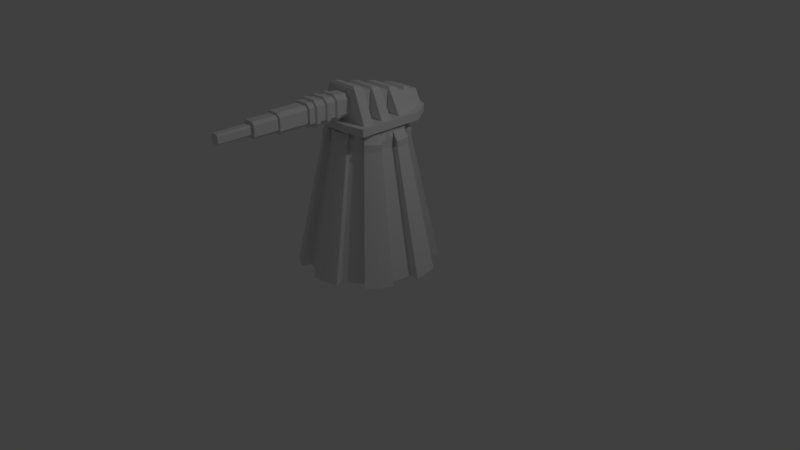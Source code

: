 # Source: turret.blend  (saved by Blender 2.79.0; exported with 4.5.12 LTS)
import bpy
from mathutils import Matrix  # noqa: F401  (used for matrix-valued properties, if any)

bpy.ops.wm.read_factory_settings(use_empty=True)
scene = bpy.context.scene
scene.name = 'Scene'

# ---- collections
col_collection_1 = bpy.data.collections.new('Collection 1'); scene.collection.children.link(col_collection_1)

# ---- node groups
ng_auto_smooth = bpy.data.node_groups.new('Auto Smooth', 'GeometryNodeTree')
_s = ng_auto_smooth.interface.new_socket(name='Geometry', in_out='OUTPUT', socket_type='NodeSocketGeometry')
_s = ng_auto_smooth.interface.new_socket(name='Geometry', in_out='INPUT', socket_type='NodeSocketGeometry')
_s = ng_auto_smooth.interface.new_socket(name='Angle', in_out='INPUT', socket_type='NodeSocketFloat')
_s.subtype = 'ANGLE'
_s.min_value = 0.0
_s.max_value = 3.142
ng_auto_smooth.is_modifier = True
_N = ng_auto_smooth.nodes; _L = ng_auto_smooth.links
n0 = _N.new('NodeGroupOutput'); n0.name = 'Group Output'; n0.location = (480, -100)
n1 = _N.new('NodeGroupInput'); n1.name = 'Group Input'; n1.location = (-420, -300)
n2 = _N.new('NodeGroupInput'); n2.name = 'Group Input.001'; n2.location = (-60, -100)
n3 = _N.new('GeometryNodeSetShadeSmooth'); n3.name = 'Set Shade Smooth'; n3.location = (120, -100)
n3.domain = 'EDGE'
n4 = _N.new('GeometryNodeSetShadeSmooth'); n4.name = 'Set Shade Smooth.001'; n4.location = (300, -100)
n5 = _N.new('GeometryNodeInputMeshEdgeAngle'); n5.name = 'Edge Angle'; n5.location = (-420, -220)
n6 = _N.new('GeometryNodeInputEdgeSmooth'); n6.name = 'Is Edge Smooth'; n6.location = (-60, -160)
n7 = _N.new('GeometryNodeInputShadeSmooth'); n7.name = 'Is Face Smooth'; n7.location = (-240, -340)
n8 = _N.new('FunctionNodeBooleanMath'); n8.name = 'Boolean Math'; n8.location = (-60, -220)
n9 = _N.new('FunctionNodeCompare'); n9.name = 'Compare'; n9.location = (-240, -180)
n9.operation = 'LESS_EQUAL'
_L.new(n5.outputs[0], n9.inputs[0])
_L.new(n4.outputs[0], n0.inputs[0])
_L.new(n1.outputs[1], n9.inputs[1])
_L.new(n9.outputs[0], n8.inputs[0])
_L.new(n7.outputs[0], n8.inputs[1])
_L.new(n2.outputs[0], n3.inputs[0])
_L.new(n6.outputs[0], n3.inputs[1])
_L.new(n3.outputs[0], n4.inputs[0])
_L.new(n8.outputs[0], n3.inputs[2])
n0.is_active_output = True

# ---- world
world_world = bpy.data.worlds.new('World'); scene.world = world_world
world_world.color = (0.05088, 0.05088, 0.05088)
world_world.use_sun_shadow = False
world_world.sun_shadow_jitter_overblur = 0.0
world_world.cycles.sampling_method = 'MANUAL'

# ---- cameras
cam_camera = bpy.data.cameras.new('Camera')
cam_camera.clip_end = 100.0
cam_camera.lens = 35.0
cam_camera.sensor_width = 32.0
cam_camera.sensor_height = 18.0
cam_camera.ortho_scale = 7.314
cam_camera.dof.focus_distance = 0.0
cam_camera.dof.aperture_fstop = 128.0

# ---- lights
light_lamp = bpy.data.lights.new('Lamp', 'POINT')
light_lamp.transmission_factor = 0.0
light_lamp.cutoff_distance = 30.0
light_lamp.energy = 100.0
light_lamp.shadow_buffer_clip_start = 1.001
light_lamp.shadow_soft_size = 0.1
light_lamp.shadow_maximum_resolution = 0.006
light_lamp.use_absolute_resolution = True

# ---- meshes
me_circle_001 = bpy.data.meshes.new('Circle.001')
me_circle_001.from_pydata([(-0.1853, -0.3672, 1.914), (-0.1853, -0.3672, 2.312), (-0.1853, 0.307, 1.914), (-0.1853, 0.307, 2.165), (0.1853, -0.3672, 1.914), (0.1853, -0.3672, 2.312), (0.1853, 0.307, 1.914), (0.1853, 0.307, 2.165), (-0.1853, 0.1722, 1.914), (-0.1853, 0.03736, 1.914), (-0.1853, -0.09748, 1.914), (-0.1853, -0.2323, 1.914), (-0.1853, -0.2323, 2.282), (-0.1853, -0.09748, 2.253), (-0.1853, 0.03736, 2.224), (-0.1853, 0.1722, 2.195), (0.1853, -0.2323, 1.914), (0.1853, -0.09748, 1.914), (0.1853, 0.03736, 1.914), (0.1853, 0.1722, 1.914), (0.1853, 0.1722, 2.195), (0.1853, 0.03736, 2.224), (0.1853, -0.09748, 2.253), (0.1853, -0.2323, 2.282), (0.2234, 0.307, 2.165), (0.3757, 0.307, 1.914), (0.3757, 0.1722, 1.914), (0.2234, -0.2323, 2.282), (0.2234, -0.3672, 2.312), (0.3757, -0.3672, 1.914), (0.3757, -0.2323, 1.914), (0.3757, -0.09748, 1.914), (0.3757, 0.03736, 1.914), (0.2234, 0.1722, 2.195), (0.2234, 0.03736, 2.224), (0.2234, -0.09748, 2.253), (-0.3757, -0.2323, 1.914), (-0.3757, -0.3672, 1.914), (-0.2234, -0.3672, 2.312), (-0.2234, 0.1722, 2.195), (-0.2234, 0.307, 2.165), (-0.3757, 0.307, 1.914), (-0.3757, 0.1722, 1.914), (-0.3757, 0.03736, 1.914), (-0.3757, -0.09748, 1.914), (-0.2234, -0.2323, 2.282), (-0.2234, -0.09748, 2.253), (-0.2234, 0.03736, 2.224), (-0.1064, 0.6853, 2.092), (-0.1064, 0.6853, 1.914), (0.1064, 0.6853, 1.914), (0.1064, 0.6853, 2.092), (0.1283, 0.6853, 2.092), (0.2158, 0.6853, 1.914), (-0.1283, 0.6853, 2.092), (-0.2158, 0.6853, 1.914), (-0.146, 0.1938, 2.226), (-0.146, 0.3001, 2.203), (0.146, 0.3001, 2.203), (0.146, -0.2393, 2.319), (0.146, -0.3455, 2.342), (-0.146, -0.3455, 2.342), (-0.146, -0.2393, 2.319), (-0.146, -0.07583, 2.284), (-0.146, 0.03041, 2.261), (0.146, 0.1938, 2.226), (0.146, 0.03041, 2.261), (0.146, -0.07583, 2.284), (0.176, -0.2393, 2.319), (0.176, -0.3455, 2.342), (0.176, 0.3001, 2.203), (0.176, 0.1938, 2.226), (0.176, 0.03041, 2.261), (0.176, -0.07583, 2.284), (-0.176, 0.1938, 2.226), (-0.176, 0.3001, 2.203), (-0.176, -0.3455, 2.342), (-0.176, -0.2393, 2.319), (-0.176, -0.07583, 2.284), (-0.176, 0.03041, 2.261), (0.1327, 0.5592, 1.913), (0.159, 0.4331, 1.912), (-0.159, 0.4331, 1.912), (-0.1327, 0.5592, 1.913), (-0.159, 0.4331, 2.141), (-0.1327, 0.5592, 2.116), (-0.16, 0.5592, 2.116), (-0.1917, 0.4331, 2.141), (0.3224, 0.4331, 1.912), (0.2691, 0.5592, 1.913), (0.16, 0.5592, 2.116), (0.1917, 0.4331, 2.141), (0.1327, 0.5592, 2.116), (0.159, 0.4331, 2.141), (-0.2691, 0.5592, 1.913), (-0.3224, 0.4331, 1.912), (-0.1243, 0.452, 2.165), (-0.1037, 0.5506, 2.145), (-0.1251, 0.5506, 2.145), (-0.1498, 0.452, 2.165), (0.1251, 0.5506, 2.145), (0.1498, 0.452, 2.165), (0.1037, 0.5506, 2.145), (0.1243, 0.452, 2.165), (-0.1302, -0.9436, 2.024), (-0.07943, -0.9436, 1.973), (0.07943, -0.9436, 1.973), (0.1302, -0.9436, 2.024), (0.1302, -0.9436, 2.202), (0.07943, -0.9436, 2.253), (-0.07943, -0.9436, 2.253), (-0.1302, -0.9436, 2.202), (-0.07943, -0.3672, 1.973), (-0.1302, -0.3672, 2.024), (-0.1649, -0.3672, 1.936), (-0.1302, -0.3672, 2.202), (-0.07943, -0.3672, 2.253), (-0.1649, -0.3672, 2.29), (0.07943, -0.3672, 2.253), (0.1302, -0.3672, 2.202), (0.1649, -0.3672, 2.29), (0.1302, -0.3672, 2.024), (0.07943, -0.3672, 1.973), (0.1649, -0.3672, 1.936), (-0.1302, -0.509, 2.024), (-0.07943, -0.509, 1.973), (-0.07943, -0.509, 2.253), (-0.1302, -0.509, 2.202), (0.1302, -0.509, 2.202), (0.07943, -0.509, 2.253), (0.07943, -0.509, 1.973), (0.1302, -0.509, 2.024), (0.1068, -0.9436, 2.186), (0.1068, -0.9436, 2.04), (0.06513, -0.9436, 1.998), (-0.06513, -0.9436, 1.998), (-0.1068, -0.9436, 2.04), (-0.1068, -0.9436, 2.186), (-0.06513, -0.9436, 2.227), (0.06513, -0.9436, 2.227), (0.1068, -0.9629, 2.186), (0.1068, -0.9629, 2.04), (0.06513, -0.9629, 1.998), (-0.06513, -0.9629, 1.998), (-0.1068, -0.9629, 2.04), (-0.1068, -0.9629, 2.186), (-0.06513, -0.9629, 2.227), (0.06513, -0.9629, 2.227), (0.1128, -0.9629, 2.19), (0.1128, -0.9629, 2.036), (0.0688, -0.9629, 1.992), (-0.0688, -0.9629, 1.992), (-0.1128, -0.9629, 2.036), (-0.1128, -0.9629, 2.19), (-0.0688, -0.9629, 2.234), (0.0688, -0.9629, 2.234), (0.1128, -1.334, 2.19), (0.1128, -1.334, 2.036), (0.0688, -1.334, 1.992), (-0.0688, -1.334, 1.992), (-0.1128, -1.334, 2.036), (-0.1128, -1.334, 2.19), (-0.0688, -1.334, 2.234), (0.0688, -1.334, 2.234), (0.09256, -1.334, 2.176), (0.09256, -1.334, 2.05), (0.05646, -1.334, 2.014), (-0.05646, -1.334, 2.014), (-0.09256, -1.334, 2.05), (-0.09256, -1.334, 2.176), (-0.05646, -1.334, 2.212), (0.05646, -1.334, 2.212), (0.09256, -1.653, 2.176), (0.09256, -1.653, 2.05), (0.05646, -1.653, 2.014), (-0.05646, -1.653, 2.014), (-0.09256, -1.653, 2.05), (-0.09256, -1.653, 2.176), (-0.05646, -1.653, 2.212), (0.05646, -1.653, 2.212), (0.05777, -1.653, 2.152), (0.05777, -1.653, 2.073), (0.03524, -1.653, 2.051), (-0.03524, -1.653, 2.051), (-0.05777, -1.653, 2.073), (-0.05777, -1.653, 2.152), (-0.03524, -1.653, 2.175), (0.03524, -1.653, 2.175), (0.05777, -2.085, 2.152), (0.05777, -2.085, 2.073), (0.03524, -2.085, 2.051), (-0.03524, -2.085, 2.051), (-0.05777, -2.085, 2.073), (-0.05777, -2.085, 2.152), (-0.03524, -2.085, 2.175), (0.03524, -2.085, 2.175), (0.1302, -0.8711, 2.202), (0.1302, -0.7987, 2.202), (0.1302, -0.7263, 2.202), (0.1302, -0.6539, 2.202), (0.1302, -0.5815, 2.202), (0.07943, -0.5815, 1.973), (0.07943, -0.6539, 1.973), (0.07943, -0.7263, 1.973), (0.07943, -0.7987, 1.973), (0.07943, -0.8711, 1.973), (0.07943, -0.8711, 2.253), (0.07943, -0.7987, 2.253), (0.07943, -0.7263, 2.253), (0.07943, -0.6539, 2.253), (0.07943, -0.5815, 2.253), (-0.1302, -0.5815, 2.024), (-0.1302, -0.6539, 2.024), (-0.1302, -0.7263, 2.024), (-0.1302, -0.7987, 2.024), (-0.1302, -0.8711, 2.024), (0.1302, -0.5815, 2.024), (0.1302, -0.6539, 2.024), (0.1302, -0.7263, 2.024), (0.1302, -0.7987, 2.024), (0.1302, -0.8711, 2.024), (-0.07943, -0.5815, 2.253), (-0.07943, -0.6539, 2.253), (-0.07943, -0.7263, 2.253), (-0.07943, -0.7987, 2.253), (-0.07943, -0.8711, 2.253), (-0.07943, -0.8711, 1.973), (-0.07943, -0.7987, 1.973), (-0.07943, -0.7263, 1.973), (-0.07943, -0.6539, 1.973), (-0.07943, -0.5815, 1.973), (-0.1302, -0.8711, 2.202), (-0.1302, -0.7987, 2.202), (-0.1302, -0.7263, 2.202), (-0.1302, -0.6539, 2.202), (-0.1302, -0.5815, 2.202), (-0.1523, -0.6678, 2.217), (-0.1523, -0.7124, 2.217), (-0.1523, -0.8126, 2.217), (-0.1523, -0.8572, 2.217), (-0.09289, -0.6678, 1.95), (-0.09289, -0.7124, 1.95), (-0.09289, -0.8126, 1.95), (-0.09289, -0.8572, 1.95), (-0.09289, -0.8572, 2.276), (-0.09289, -0.8126, 2.276), (-0.09289, -0.7124, 2.276), (-0.09289, -0.6678, 2.276), (-0.09289, -0.5675, 2.276), (0.1523, -0.8572, 2.009), (0.1523, -0.8126, 2.009), (0.1523, -0.7124, 2.009), (0.1523, -0.6678, 2.009), (0.1523, -0.5675, 2.009), (-0.1523, -0.8572, 2.009), (-0.1523, -0.8126, 2.009), (-0.1523, -0.7124, 2.009), (-0.1523, -0.6678, 2.009), (-0.1523, -0.5675, 2.009), (0.09289, -0.6678, 2.276), (0.09289, -0.7124, 2.276), (0.09289, -0.8126, 2.276), (0.09289, -0.8572, 2.276), (0.09289, -0.8572, 1.95), (0.09289, -0.8126, 1.95), (0.09289, -0.7124, 1.95), (0.09289, -0.6678, 1.95), (0.09289, -0.5675, 1.95), (0.1523, -0.6678, 2.217), (0.1523, -0.7124, 2.217), (0.1523, -0.8126, 2.217), (0.1523, -0.8572, 2.217), (-0.1523, -0.523, 2.009), (0.09289, -0.523, 1.95), (0.1523, -0.523, 2.009), (-0.09289, -0.523, 2.276), (-0.1523, -0.523, 2.217), (-0.1523, -0.5675, 2.217), (-0.09289, -0.523, 1.95), (-0.09289, -0.5675, 1.95), (0.09289, -0.523, 2.276), (0.09289, -0.5675, 2.276), (0.1523, -0.523, 2.217), (0.1523, -0.5675, 2.217), (-0.4343, -0.4343, 1.916), (0.4343, -0.4343, 1.916), (-0.4343, 0.4343, 1.916), (0.4343, 0.4343, 1.916), (-0.4343, 0.4343, 1.821), (-0.4343, -0.4343, 1.821), (0.4343, -0.4343, 1.821), (0.4343, 0.4343, 1.821), (0.2497, 0.71, 1.916), (-0.2497, 0.71, 1.916), (0.2497, 0.71, 1.821), (-0.2497, 0.71, 1.821), (0.08522, 0.7879, 1.916), (-0.08522, 0.7879, 1.916), (0.08522, 0.7879, 1.821), (-0.08522, 0.7879, 1.821), (-0.189, -0.486, 1.916), (0.189, -0.486, 1.916), (-0.189, -0.486, 1.821), (0.189, -0.486, 1.821), (-0.06839, 0.7506, 1.917), (-0.06839, 0.7506, 1.917), (0.06839, 0.7506, 1.917), (0.06839, 0.7506, 1.917), (0.08245, 0.7506, 1.917), (0.1387, 0.7506, 1.917), (-0.08245, 0.7506, 1.917), (-0.1387, 0.7506, 1.917)], [], [(7, 3, 57, 58), (90, 89, 53, 52), (16, 23, 27, 30), (121, 119, 128, 131), (11, 16, 4, 0), (20, 33, 71, 65), (1, 5, 60, 61), (20, 15, 14, 21), (46, 13, 63, 78), (22, 13, 12, 23), (2, 6, 19, 8), (8, 19, 18, 9), (9, 18, 17, 10), (10, 17, 16, 11), (40, 39, 74, 75), (19, 20, 21, 18), (22, 17, 31, 35), (17, 22, 23, 16), (0, 1, 38, 37), (11, 12, 13, 10), (9, 10, 44, 43), (9, 14, 15, 8), (30, 27, 28, 29), (25, 24, 33, 26), (32, 34, 35, 31), (17, 18, 32, 31), (20, 19, 26, 33), (5, 4, 29, 28), (14, 47, 79, 64), (86, 85, 48, 54), (18, 21, 34, 32), (4, 16, 30, 29), (19, 6, 25, 26), (28, 27, 68, 69), (42, 39, 40, 41), (37, 38, 45, 36), (44, 46, 47, 43), (14, 9, 43, 47), (2, 8, 42, 41), (23, 12, 62, 59), (8, 15, 39, 42), (12, 45, 77, 62), (12, 11, 36, 45), (80, 83, 49, 50), (11, 0, 37, 36), (10, 13, 46, 44), (55, 54, 311), (53, 50, 306, 309), (49, 55, 311, 305), (92, 90, 52, 51), (94, 86, 54, 55), (85, 92, 51, 48), (89, 80, 50, 53), (83, 94, 55, 49), (63, 64, 79, 78), (59, 62, 61, 60), (58, 57, 56, 65), (66, 64, 63, 67), (59, 60, 69, 68), (66, 67, 73, 72), (58, 65, 71, 70), (56, 57, 75, 74), (61, 62, 77, 76), (22, 35, 73, 67), (33, 24, 70, 71), (34, 21, 66, 72), (15, 20, 65, 56), (5, 28, 69, 60), (3, 40, 75, 57), (35, 34, 72, 73), (24, 7, 58, 70), (21, 14, 64, 66), (27, 23, 59, 68), (45, 38, 76, 77), (39, 15, 56, 74), (13, 22, 67, 63), (38, 1, 61, 76), (47, 46, 78, 79), (2, 41, 95, 82), (82, 95, 94, 83), (25, 6, 81, 88), (88, 81, 80, 89), (3, 7, 93, 84), (84, 93, 103, 96), (41, 40, 87, 95), (95, 87, 86, 94), (7, 24, 91, 93), (91, 90, 100, 101), (6, 2, 82, 81), (81, 82, 83, 80), (40, 3, 84, 87), (93, 91, 101, 103), (24, 25, 88, 91), (91, 88, 89, 90), (96, 103, 102, 97), (103, 101, 100, 102), (99, 96, 97, 98), (85, 86, 98, 97), (86, 87, 99, 98), (90, 92, 102, 100), (92, 85, 97, 102), (87, 84, 96, 99), (5, 1, 117, 116, 118, 120), (226, 205, 106, 105), (112, 122, 130, 125), (118, 116, 126, 129), (106, 107, 133, 134), (4, 5, 120, 119, 121, 123), (0, 4, 123, 122, 112, 114), (1, 0, 114, 113, 115, 117), (112, 113, 114), (115, 116, 117), (118, 119, 120), (121, 122, 123), (115, 127, 126, 116), (128, 119, 118, 129), (130, 122, 121, 131), (124, 113, 112, 125), (115, 113, 124, 127), (205, 220, 107, 106), (231, 215, 104, 111), (206, 225, 110, 109), (215, 226, 105, 104), (196, 206, 109, 108), (220, 196, 108, 107), (225, 231, 111, 110), (134, 133, 141, 142), (104, 105, 135, 136), (105, 106, 134, 135), (109, 110, 138, 139), (108, 109, 139, 132), (110, 111, 137, 138), (107, 108, 132, 133), (111, 104, 136, 137), (147, 146, 154, 155), (136, 135, 143, 144), (133, 132, 140, 141), (137, 136, 144, 145), (132, 139, 147, 140), (138, 137, 145, 146), (135, 134, 142, 143), (139, 138, 146, 147), (148, 155, 163, 156), (142, 141, 149, 150), (144, 143, 151, 152), (141, 140, 148, 149), (145, 144, 152, 153), (140, 147, 155, 148), (146, 145, 153, 154), (143, 142, 150, 151), (157, 156, 164, 165), (154, 153, 161, 162), (151, 150, 158, 159), (155, 154, 162, 163), (150, 149, 157, 158), (152, 151, 159, 160), (149, 148, 156, 157), (153, 152, 160, 161), (171, 170, 178, 179), (161, 160, 168, 169), (156, 163, 171, 164), (162, 161, 169, 170), (159, 158, 166, 167), (163, 162, 170, 171), (158, 157, 165, 166), (160, 159, 167, 168), (175, 174, 182, 183), (166, 165, 173, 174), (168, 167, 175, 176), (165, 164, 172, 173), (169, 168, 176, 177), (164, 171, 179, 172), (170, 169, 177, 178), (167, 166, 174, 175), (185, 184, 192, 193), (179, 178, 186, 187), (174, 173, 181, 182), (176, 175, 183, 184), (173, 172, 180, 181), (177, 176, 184, 185), (172, 179, 187, 180), (178, 177, 185, 186), (190, 189, 188, 195, 194, 193, 192, 191), (180, 187, 195, 188), (186, 185, 193, 194), (183, 182, 190, 191), (187, 186, 194, 195), (182, 181, 189, 190), (184, 183, 191, 192), (181, 180, 188, 189), (207, 224, 245, 261), (221, 235, 234, 222), (278, 273, 267, 279), (223, 233, 232, 224), (268, 259, 260, 269), (229, 202, 266, 240), (216, 200, 199, 217), (196, 220, 249, 271), (218, 198, 197, 219), (127, 124, 272, 276), (263, 264, 250, 249), (200, 210, 209, 199), (125, 130, 273, 278), (198, 208, 207, 197), (215, 231, 239, 254), (130, 131, 274, 273), (211, 230, 229, 212), (223, 208, 260, 246), (213, 228, 227, 214), (235, 221, 248, 277), (201, 230, 279, 267), (210, 221, 222, 209), (219, 197, 270, 250), (208, 223, 224, 207), (209, 222, 247, 259), (220, 205, 263, 249), (235, 211, 212, 234), (198, 218, 251, 269), (233, 213, 214, 232), (221, 210, 281, 248), (257, 240, 241, 256), (201, 216, 217, 202), (274, 282, 283, 253), (203, 218, 219, 204), (129, 126, 275, 280), (204, 219, 250, 264), (230, 201, 202, 229), (217, 199, 268, 252), (228, 203, 204, 227), (226, 215, 254, 243), (213, 233, 237, 256), (131, 128, 282, 274), (218, 203, 265, 251), (212, 229, 240, 257), (273, 274, 253, 267), (225, 206, 262, 244), (232, 214, 255, 238), (276, 272, 258, 277), (265, 266, 252, 251), (128, 129, 280, 282), (277, 248, 275, 276), (245, 238, 239, 244), (234, 212, 257, 236), (282, 280, 281, 283), (233, 223, 246, 237), (126, 127, 276, 275), (238, 255, 254, 239), (197, 207, 261, 270), (200, 216, 253, 283), (203, 228, 241, 265), (124, 125, 278, 272), (199, 209, 259, 268), (222, 234, 236, 247), (205, 226, 243, 263), (227, 204, 264, 242), (214, 227, 242, 255), (202, 217, 252, 266), (261, 245, 244, 262), (231, 225, 244, 239), (270, 261, 262, 271), (210, 200, 283, 281), (259, 247, 246, 260), (236, 257, 256, 237), (228, 213, 256, 241), (279, 258, 272, 278), (216, 201, 267, 253), (250, 270, 271, 249), (206, 196, 271, 262), (255, 242, 243, 254), (211, 235, 277, 258), (252, 268, 269, 251), (280, 275, 248, 281), (242, 264, 263, 243), (224, 232, 238, 245), (230, 211, 258, 279), (208, 198, 269, 260), (240, 266, 265, 241), (247, 236, 237, 246), (284, 285, 287, 286), (289, 288, 291, 290), (286, 293, 295, 288), (285, 301, 303, 290), (285, 290, 291, 287), (286, 288, 289, 284), (294, 298, 296, 292), (291, 294, 292, 287), (288, 295, 294, 291), (287, 292, 293, 286), (296, 298, 299, 297), (295, 299, 298, 294), (293, 297, 299, 295), (292, 296, 297, 293), (300, 302, 303, 301), (289, 302, 300, 284), (290, 303, 302, 289), (284, 300, 301, 285), (52, 53, 309), (52, 309, 308), (48, 51, 307, 304), (54, 48, 304, 310), (311, 54, 310), (51, 52, 308, 307), (50, 49, 305, 306)])
me_circle_001.polygons.foreach_set('use_smooth', [True] * 303)
_uv = me_circle_001.uv_layers.new(name='UVMap')
_uv.uv.foreach_set('vector', [0.6993, 0.8359, 0.5719, 0.8359, 0.5854, 0.8335, 0.6858, 0.8335, 0.6906, 0.9226, 0.7281, 0.9226, 0.7098, 0.9659, 0.6797, 0.9659, 0.6993, 0.6506, 0.6993, 0.6506, 0.7123, 0.6506, 0.7647, 0.6506, 0.6803, 0.6042, 0.6803, 0.6042, 0.6803, 0.5555, 0.6803, 0.5555, 0.5719, 0.6506, 0.6993, 0.6506, 0.6993, 0.6042, 0.5719, 0.6042, 0.6993, 0.7896, 0.7123, 0.7896, 0.6961, 0.797, 0.6858, 0.797, 0.5719, 0.6042, 0.6993, 0.6042, 0.6858, 0.6117, 0.5854, 0.6117, 0.6993, 0.7896, 0.5719, 0.7896, 0.5719, 0.7433, 0.6993, 0.7433, 0.5588, 0.6969, 0.5719, 0.6969, 0.5854, 0.7044, 0.5751, 0.7044, 0.6993, 0.6969, 0.5719, 0.6969, 0.5719, 0.6506, 0.6993, 0.6506, 0.5719, 0.8359, 0.6993, 0.8359, 0.6993, 0.7896, 0.5719, 0.7896, 0.5719, 0.7896, 0.6993, 0.7896, 0.6993, 0.7433, 0.5719, 0.7433, 0.5719, 0.7433, 0.6993, 0.7433, 0.6993, 0.6969, 0.5719, 0.6969, 0.5719, 0.6969, 0.6993, 0.6969, 0.6993, 0.6506, 0.5719, 0.6506, 0.5588, 0.8359, 0.5588, 0.7896, 0.5751, 0.797, 0.5751, 0.8335, 0.6993, 0.7896, 0.6993, 0.7896, 0.6993, 0.7433, 0.6993, 0.7433, 0.6993, 0.6969, 0.6993, 0.6969, 0.7647, 0.6969, 0.7123, 0.6969, 0.6993, 0.6969, 0.6993, 0.6969, 0.6993, 0.6506, 0.6993, 0.6506, 0.5719, 0.6042, 0.5719, 0.6042, 0.5588, 0.6042, 0.5065, 0.6042, 0.5719, 0.6506, 0.5719, 0.6506, 0.5719, 0.6969, 0.5719, 0.6969, 0.5719, 0.7433, 0.5719, 0.6969, 0.5065, 0.6969, 0.5065, 0.7433, 0.5719, 0.7433, 0.5719, 0.7433, 0.5719, 0.7896, 0.5719, 0.7896, 0.7647, 0.6506, 0.7123, 0.6506, 0.7123, 0.6042, 0.7647, 0.6042, 0.7647, 0.8359, 0.7123, 0.8359, 0.7123, 0.7896, 0.7647, 0.7896, 0.7647, 0.7433, 0.7123, 0.7433, 0.7123, 0.6969, 0.7647, 0.6969, 0.6993, 0.6969, 0.6993, 0.7433, 0.7647, 0.7433, 0.7647, 0.6969, 0.6993, 0.7896, 0.6993, 0.7896, 0.7647, 0.7896, 0.7123, 0.7896, 0.6993, 0.6042, 0.6993, 0.6042, 0.7647, 0.6042, 0.7123, 0.6042, 0.5719, 0.7433, 0.5588, 0.7433, 0.5751, 0.7409, 0.5854, 0.7409, 0.5806, 0.9226, 0.59, 0.9226, 0.599, 0.9659, 0.5915, 0.9659, 0.6993, 0.7433, 0.6993, 0.7433, 0.7123, 0.7433, 0.7647, 0.7433, 0.6993, 0.6042, 0.6993, 0.6506, 0.7647, 0.6506, 0.7647, 0.6042, 0.6993, 0.7896, 0.6993, 0.8359, 0.7647, 0.8359, 0.7647, 0.7896, 0.7123, 0.6042, 0.7123, 0.6506, 0.6961, 0.6482, 0.6961, 0.6117, 0.5065, 0.7896, 0.5588, 0.7896, 0.5588, 0.8359, 0.5065, 0.8359, 0.5065, 0.6042, 0.5588, 0.6042, 0.5588, 0.6506, 0.5065, 0.6506, 0.5065, 0.6969, 0.5588, 0.6969, 0.5588, 0.7433, 0.5065, 0.7433, 0.5719, 0.7433, 0.5719, 0.7433, 0.5065, 0.7433, 0.5588, 0.7433, 0.5719, 0.8359, 0.5719, 0.7896, 0.5065, 0.7896, 0.5065, 0.8359, 0.6993, 0.6506, 0.5719, 0.6506, 0.5854, 0.6482, 0.6858, 0.6482, 0.5719, 0.7896, 0.5719, 0.7896, 0.5588, 0.7896, 0.5065, 0.7896, 0.5719, 0.6506, 0.5588, 0.6506, 0.5751, 0.6482, 0.5854, 0.6482, 0.5719, 0.6506, 0.5719, 0.6506, 0.5065, 0.6506, 0.5588, 0.6506, 0.6812, 0.9226, 0.59, 0.9226, 0.599, 0.9659, 0.6722, 0.9659, 0.5719, 0.6506, 0.5719, 0.6042, 0.5065, 0.6042, 0.5065, 0.6506, 0.5719, 0.6969, 0.5719, 0.6969, 0.5588, 0.6969, 0.5065, 0.6969, 0.5614, 0.9659, 0.5915, 0.9659, 0.5879, 0.9884, 0.7098, 0.9659, 0.6722, 0.9659, 0.6591, 0.9884, 0.6833, 0.9884, 0.599, 0.9659, 0.5614, 0.9659, 0.5879, 0.9884, 0.6121, 0.9884, 0.6812, 0.9226, 0.6906, 0.9226, 0.6797, 0.9659, 0.6722, 0.9659, 0.5431, 0.9226, 0.5806, 0.9226, 0.5915, 0.9659, 0.5614, 0.9659, 0.59, 0.9226, 0.6812, 0.9226, 0.6722, 0.9659, 0.599, 0.9659, 0.7281, 0.9226, 0.6812, 0.9226, 0.6722, 0.9659, 0.7098, 0.9659, 0.59, 0.9226, 0.5431, 0.9226, 0.5614, 0.9659, 0.599, 0.9659, 0.5854, 0.7044, 0.5854, 0.7409, 0.5751, 0.7409, 0.5751, 0.7044, 0.6858, 0.6482, 0.5854, 0.6482, 0.5854, 0.6117, 0.6858, 0.6117, 0.6858, 0.8335, 0.5854, 0.8335, 0.5854, 0.797, 0.6858, 0.797, 0.6858, 0.7409, 0.5854, 0.7409, 0.5854, 0.7044, 0.6858, 0.7044, 0.6858, 0.6482, 0.6858, 0.6117, 0.6961, 0.6117, 0.6961, 0.6482, 0.6858, 0.7409, 0.6858, 0.7044, 0.6961, 0.7044, 0.6961, 0.7409, 0.6858, 0.8335, 0.6858, 0.797, 0.6961, 0.797, 0.6961, 0.8335, 0.5854, 0.797, 0.5854, 0.8335, 0.5751, 0.8335, 0.5751, 0.797, 0.5854, 0.6117, 0.5854, 0.6482, 0.5751, 0.6482, 0.5751, 0.6117, 0.6993, 0.6969, 0.7123, 0.6969, 0.6961, 0.7044, 0.6858, 0.7044, 0.7123, 0.7896, 0.7123, 0.8359, 0.6961, 0.8335, 0.6961, 0.797, 0.7123, 0.7433, 0.6993, 0.7433, 0.6858, 0.7409, 0.6961, 0.7409, 0.5719, 0.7896, 0.6993, 0.7896, 0.6858, 0.797, 0.5854, 0.797, 0.6993, 0.6042, 0.7123, 0.6042, 0.6961, 0.6117, 0.6858, 0.6117, 0.5719, 0.8359, 0.5588, 0.8359, 0.5751, 0.8335, 0.5854, 0.8335, 0.7123, 0.6969, 0.7123, 0.7433, 0.6961, 0.7409, 0.6961, 0.7044, 0.7123, 0.8359, 0.6993, 0.8359, 0.6858, 0.8335, 0.6961, 0.8335, 0.6993, 0.7433, 0.5719, 0.7433, 0.5854, 0.7409, 0.6858, 0.7409, 0.7123, 0.6506, 0.6993, 0.6506, 0.6858, 0.6482, 0.6961, 0.6482, 0.5588, 0.6506, 0.5588, 0.6042, 0.5751, 0.6117, 0.5751, 0.6482, 0.5588, 0.7896, 0.5719, 0.7896, 0.5854, 0.797, 0.5751, 0.797, 0.5719, 0.6969, 0.6993, 0.6969, 0.6858, 0.7044, 0.5854, 0.7044, 0.5588, 0.6042, 0.5719, 0.6042, 0.5854, 0.6117, 0.5751, 0.6117, 0.5588, 0.7433, 0.5588, 0.6969, 0.5751, 0.7044, 0.5751, 0.7409, 0.5719, 0.8359, 0.5065, 0.8359, 0.5248, 0.8793, 0.581, 0.8793, 0.581, 0.8793, 0.5248, 0.8793, 0.5431, 0.9226, 0.59, 0.9226, 0.7647, 0.8359, 0.6993, 0.8359, 0.6902, 0.8793, 0.7464, 0.8793, 0.7464, 0.8793, 0.6902, 0.8793, 0.6812, 0.9226, 0.7281, 0.9226, 0.5719, 0.8359, 0.6993, 0.8359, 0.6902, 0.8793, 0.581, 0.8793, 0.581, 0.8793, 0.6902, 0.8793, 0.6783, 0.8858, 0.5929, 0.8858, 0.5065, 0.8359, 0.5588, 0.8359, 0.5697, 0.8793, 0.5248, 0.8793, 0.5248, 0.8793, 0.5697, 0.8793, 0.5806, 0.9226, 0.5431, 0.9226, 0.6993, 0.8359, 0.7123, 0.8359, 0.7015, 0.8793, 0.6902, 0.8793, 0.7015, 0.8793, 0.6906, 0.9226, 0.6786, 0.9196, 0.6871, 0.8858, 0.6993, 0.8359, 0.5719, 0.8359, 0.581, 0.8793, 0.6902, 0.8793, 0.6902, 0.8793, 0.581, 0.8793, 0.59, 0.9226, 0.6812, 0.9226, 0.5588, 0.8359, 0.5719, 0.8359, 0.581, 0.8793, 0.5697, 0.8793, 0.6902, 0.8793, 0.7015, 0.8793, 0.6871, 0.8858, 0.6783, 0.8858, 0.7123, 0.8359, 0.7647, 0.8359, 0.7464, 0.8793, 0.7015, 0.8793, 0.7015, 0.8793, 0.7464, 0.8793, 0.7281, 0.9226, 0.6906, 0.9226, 0.5929, 0.8858, 0.6783, 0.8858, 0.6712, 0.9196, 0.5999, 0.9196, 0.6783, 0.8858, 0.6871, 0.8858, 0.6786, 0.9196, 0.6712, 0.9196, 0.5841, 0.8858, 0.5929, 0.8858, 0.5999, 0.9196, 0.5926, 0.9196, 0.59, 0.9226, 0.5806, 0.9226, 0.5926, 0.9196, 0.5999, 0.9196, 0.5806, 0.9226, 0.5697, 0.8793, 0.5841, 0.8858, 0.5926, 0.9196, 0.6906, 0.9226, 0.6812, 0.9226, 0.6712, 0.9196, 0.6786, 0.9196, 0.6812, 0.9226, 0.59, 0.9226, 0.5999, 0.9196, 0.6712, 0.9196, 0.5697, 0.8793, 0.581, 0.8793, 0.5929, 0.8858, 0.5841, 0.8858, 0.6993, 0.6042, 0.5719, 0.6042, 0.5789, 0.6042, 0.6083, 0.6042, 0.6629, 0.6042, 0.6922, 0.6042, 0.6083, 0.431, 0.6629, 0.431, 0.6629, 0.4061, 0.6083, 0.4061, 0.6083, 0.6042, 0.6629, 0.6042, 0.6629, 0.5555, 0.6083, 0.5555, 0.6629, 0.6042, 0.6083, 0.6042, 0.6083, 0.5555, 0.6629, 0.5555, 0.6629, 0.4061, 0.6803, 0.4061, 0.6723, 0.4061, 0.658, 0.4061, 0.6993, 0.6042, 0.6993, 0.6042, 0.6922, 0.6042, 0.6803, 0.6042, 0.6803, 0.6042, 0.6922, 0.6042, 0.5719, 0.6042, 0.6993, 0.6042, 0.6922, 0.6042, 0.6629, 0.6042, 0.6083, 0.6042, 0.5789, 0.6042, 0.5719, 0.6042, 0.5719, 0.6042, 0.5789, 0.6042, 0.5908, 0.6042, 0.5908, 0.6042, 0.5789, 0.6042, 0.6083, 0.6042, 0.5908, 0.6042, 0.5789, 0.6042, 0.5908, 0.6042, 0.6083, 0.6042, 0.5789, 0.6042, 0.6629, 0.6042, 0.6803, 0.6042, 0.6922, 0.6042, 0.6803, 0.6042, 0.6629, 0.6042, 0.6922, 0.6042, 0.5908, 0.6042, 0.5908, 0.5555, 0.6083, 0.5555, 0.6083, 0.6042, 0.6803, 0.5555, 0.6803, 0.6042, 0.6629, 0.6042, 0.6629, 0.5555, 0.6629, 0.5555, 0.6629, 0.6042, 0.6803, 0.6042, 0.6803, 0.5555, 0.5908, 0.5555, 0.5908, 0.6042, 0.6083, 0.6042, 0.6083, 0.5555, 0.5908, 0.6042, 0.5908, 0.6042, 0.5908, 0.5555, 0.5908, 0.5555, 0.6629, 0.431, 0.6803, 0.431, 0.6803, 0.4061, 0.6629, 0.4061, 0.5908, 0.431, 0.5908, 0.431, 0.5908, 0.4061, 0.5908, 0.4061, 0.6629, 0.431, 0.6083, 0.431, 0.6083, 0.4061, 0.6629, 0.4061, 0.5908, 0.431, 0.6083, 0.431, 0.6083, 0.4061, 0.5908, 0.4061, 0.6803, 0.431, 0.6629, 0.431, 0.6629, 0.4061, 0.6803, 0.4061, 0.6803, 0.431, 0.6803, 0.431, 0.6803, 0.4061, 0.6803, 0.4061, 0.6083, 0.431, 0.5908, 0.431, 0.5908, 0.4061, 0.6083, 0.4061, 0.658, 0.4061, 0.6723, 0.4061, 0.6723, 0.3995, 0.658, 0.3995, 0.5908, 0.4061, 0.6083, 0.4061, 0.6132, 0.4061, 0.5989, 0.4061, 0.6083, 0.4061, 0.6629, 0.4061, 0.658, 0.4061, 0.6132, 0.4061, 0.6629, 0.4061, 0.6083, 0.4061, 0.6132, 0.4061, 0.658, 0.4061, 0.6803, 0.4061, 0.6629, 0.4061, 0.658, 0.4061, 0.6723, 0.4061, 0.6083, 0.4061, 0.5908, 0.4061, 0.5989, 0.4061, 0.6132, 0.4061, 0.6803, 0.4061, 0.6803, 0.4061, 0.6723, 0.4061, 0.6723, 0.4061, 0.5908, 0.4061, 0.5908, 0.4061, 0.5989, 0.4061, 0.5989, 0.4061, 0.658, 0.3995, 0.6132, 0.3995, 0.6119, 0.3995, 0.6592, 0.3995, 0.5989, 0.4061, 0.6132, 0.4061, 0.6132, 0.3995, 0.5989, 0.3995, 0.6723, 0.4061, 0.6723, 0.4061, 0.6723, 0.3995, 0.6723, 0.3995, 0.5989, 0.4061, 0.5989, 0.4061, 0.5989, 0.3995, 0.5989, 0.3995, 0.6723, 0.4061, 0.658, 0.4061, 0.658, 0.3995, 0.6723, 0.3995, 0.6132, 0.4061, 0.5989, 0.4061, 0.5989, 0.3995, 0.6132, 0.3995, 0.6132, 0.4061, 0.658, 0.4061, 0.658, 0.3995, 0.6132, 0.3995, 0.658, 0.4061, 0.6132, 0.4061, 0.6132, 0.3995, 0.658, 0.3995, 0.6743, 0.3995, 0.6592, 0.3995, 0.6592, 0.272, 0.6743, 0.272, 0.658, 0.3995, 0.6723, 0.3995, 0.6743, 0.3995, 0.6592, 0.3995, 0.5989, 0.3995, 0.6132, 0.3995, 0.6119, 0.3995, 0.5968, 0.3995, 0.6723, 0.3995, 0.6723, 0.3995, 0.6743, 0.3995, 0.6743, 0.3995, 0.5989, 0.3995, 0.5989, 0.3995, 0.5968, 0.3995, 0.5968, 0.3995, 0.6723, 0.3995, 0.658, 0.3995, 0.6592, 0.3995, 0.6743, 0.3995, 0.6132, 0.3995, 0.5989, 0.3995, 0.5968, 0.3995, 0.6119, 0.3995, 0.6132, 0.3995, 0.658, 0.3995, 0.6592, 0.3995, 0.6119, 0.3995, 0.6743, 0.272, 0.6743, 0.272, 0.6674, 0.272, 0.6674, 0.272, 0.6119, 0.3995, 0.5968, 0.3995, 0.5968, 0.272, 0.6119, 0.272, 0.6119, 0.3995, 0.6592, 0.3995, 0.6592, 0.272, 0.6119, 0.272, 0.6592, 0.3995, 0.6119, 0.3995, 0.6119, 0.272, 0.6592, 0.272, 0.6592, 0.3995, 0.6743, 0.3995, 0.6743, 0.272, 0.6592, 0.272, 0.5968, 0.3995, 0.6119, 0.3995, 0.6119, 0.272, 0.5968, 0.272, 0.6743, 0.3995, 0.6743, 0.3995, 0.6743, 0.272, 0.6743, 0.272, 0.5968, 0.3995, 0.5968, 0.3995, 0.5968, 0.272, 0.5968, 0.272, 0.655, 0.272, 0.6162, 0.272, 0.6162, 0.1622, 0.655, 0.1622, 0.5968, 0.272, 0.5968, 0.272, 0.6038, 0.272, 0.6038, 0.272, 0.6743, 0.272, 0.6592, 0.272, 0.655, 0.272, 0.6674, 0.272, 0.6119, 0.272, 0.5968, 0.272, 0.6038, 0.272, 0.6162, 0.272, 0.6119, 0.272, 0.6592, 0.272, 0.655, 0.272, 0.6162, 0.272, 0.6592, 0.272, 0.6119, 0.272, 0.6162, 0.272, 0.655, 0.272, 0.6592, 0.272, 0.6743, 0.272, 0.6674, 0.272, 0.655, 0.272, 0.5968, 0.272, 0.6119, 0.272, 0.6162, 0.272, 0.6038, 0.272, 0.6162, 0.1622, 0.655, 0.1622, 0.6477, 0.1622, 0.6235, 0.1622, 0.655, 0.272, 0.6674, 0.272, 0.6674, 0.1622, 0.655, 0.1622, 0.6038, 0.272, 0.6162, 0.272, 0.6162, 0.1622, 0.6038, 0.1622, 0.6674, 0.272, 0.6674, 0.272, 0.6674, 0.1622, 0.6674, 0.1622, 0.6038, 0.272, 0.6038, 0.272, 0.6038, 0.1622, 0.6038, 0.1622, 0.6674, 0.272, 0.655, 0.272, 0.655, 0.1622, 0.6674, 0.1622, 0.6162, 0.272, 0.6038, 0.272, 0.6038, 0.1622, 0.6162, 0.1622, 0.6162, 0.272, 0.655, 0.272, 0.655, 0.1622, 0.6162, 0.1622, 0.6157, 0.1622, 0.6157, 0.1622, 0.6157, 0.01396, 0.6157, 0.01396, 0.655, 0.1622, 0.6162, 0.1622, 0.6235, 0.1622, 0.6477, 0.1622, 0.655, 0.1622, 0.6674, 0.1622, 0.6554, 0.1622, 0.6477, 0.1622, 0.6038, 0.1622, 0.6162, 0.1622, 0.6235, 0.1622, 0.6157, 0.1622, 0.6674, 0.1622, 0.6674, 0.1622, 0.6554, 0.1622, 0.6554, 0.1622, 0.6038, 0.1622, 0.6038, 0.1622, 0.6157, 0.1622, 0.6157, 0.1622, 0.6674, 0.1622, 0.655, 0.1622, 0.6477, 0.1622, 0.6554, 0.1622, 0.6162, 0.1622, 0.6038, 0.1622, 0.6157, 0.1622, 0.6235, 0.1622, 0.6477, 0.01396, 0.6554, 0.01396, 0.6554, 0.01396, 0.6477, 0.01396, 0.6235, 0.01396, 0.6157, 0.01396, 0.6157, 0.01396, 0.6235, 0.01396, 0.6554, 0.1622, 0.6477, 0.1622, 0.6477, 0.01396, 0.6554, 0.01396, 0.6235, 0.1622, 0.6157, 0.1622, 0.6157, 0.01396, 0.6235, 0.01396, 0.6235, 0.1622, 0.6477, 0.1622, 0.6477, 0.01396, 0.6235, 0.01396, 0.6477, 0.1622, 0.6235, 0.1622, 0.6235, 0.01396, 0.6477, 0.01396, 0.6477, 0.1622, 0.6554, 0.1622, 0.6554, 0.01396, 0.6477, 0.01396, 0.6157, 0.1622, 0.6235, 0.1622, 0.6235, 0.01396, 0.6157, 0.01396, 0.6554, 0.1622, 0.6554, 0.1622, 0.6554, 0.01396, 0.6554, 0.01396, 0.6629, 0.4559, 0.6083, 0.4559, 0.6037, 0.4511, 0.6675, 0.4511, 0.6083, 0.5306, 0.5908, 0.5306, 0.5908, 0.5057, 0.6083, 0.5057, 0.6037, 0.5507, 0.6675, 0.5507, 0.6675, 0.5354, 0.6037, 0.5354, 0.6083, 0.4808, 0.5908, 0.4808, 0.5908, 0.4559, 0.6083, 0.4559, 0.6879, 0.5009, 0.6675, 0.5009, 0.6675, 0.4856, 0.6879, 0.4856, 0.6083, 0.5057, 0.6629, 0.5057, 0.6675, 0.5009, 0.6037, 0.5009, 0.6803, 0.5306, 0.6803, 0.5306, 0.6803, 0.5057, 0.6803, 0.5057, 0.6803, 0.431, 0.6803, 0.431, 0.6879, 0.4358, 0.6879, 0.4358, 0.6803, 0.4808, 0.6803, 0.4808, 0.6803, 0.4559, 0.6803, 0.4559, 0.5908, 0.5555, 0.5908, 0.5555, 0.5832, 0.5507, 0.5832, 0.5507, 0.6675, 0.4358, 0.6675, 0.4511, 0.6879, 0.4511, 0.6879, 0.4358, 0.6803, 0.5306, 0.6629, 0.5306, 0.6629, 0.5057, 0.6803, 0.5057, 0.6083, 0.5555, 0.6629, 0.5555, 0.6675, 0.5507, 0.6037, 0.5507, 0.6803, 0.4808, 0.6629, 0.4808, 0.6629, 0.4559, 0.6803, 0.4559, 0.5908, 0.431, 0.5908, 0.431, 0.5832, 0.4358, 0.5832, 0.4358, 0.6629, 0.5555, 0.6803, 0.5555, 0.6879, 0.5507, 0.6675, 0.5507, 0.5908, 0.5306, 0.6083, 0.5306, 0.6083, 0.5057, 0.5908, 0.5057, 0.6083, 0.4808, 0.6629, 0.4808, 0.6675, 0.4856, 0.6037, 0.4856, 0.5908, 0.4808, 0.6083, 0.4808, 0.6083, 0.4559, 0.5908, 0.4559, 0.5908, 0.5306, 0.6083, 0.5306, 0.6037, 0.5354, 0.5832, 0.5354, 0.6629, 0.5306, 0.6083, 0.5306, 0.6037, 0.5354, 0.6675, 0.5354, 0.6629, 0.5306, 0.6083, 0.5306, 0.6083, 0.5057, 0.6629, 0.5057, 0.6803, 0.4559, 0.6803, 0.4559, 0.6879, 0.4511, 0.6879, 0.4511, 0.6629, 0.4808, 0.6083, 0.4808, 0.6083, 0.4559, 0.6629, 0.4559, 0.6629, 0.5057, 0.6083, 0.5057, 0.6037, 0.5009, 0.6675, 0.5009, 0.6803, 0.431, 0.6629, 0.431, 0.6675, 0.4358, 0.6879, 0.4358, 0.5908, 0.5306, 0.5908, 0.5306, 0.5908, 0.5057, 0.5908, 0.5057, 0.6803, 0.4808, 0.6803, 0.4808, 0.6879, 0.4856, 0.6879, 0.4856, 0.5908, 0.4808, 0.5908, 0.4808, 0.5908, 0.4559, 0.5908, 0.4559, 0.6083, 0.5306, 0.6629, 0.5306, 0.6675, 0.5354, 0.6037, 0.5354, 0.5832, 0.5009, 0.6037, 0.5009, 0.6037, 0.4856, 0.5832, 0.4856, 0.6629, 0.5306, 0.6803, 0.5306, 0.6803, 0.5057, 0.6629, 0.5057, 0.6879, 0.5507, 0.6879, 0.5507, 0.6879, 0.5354, 0.6879, 0.5354, 0.6629, 0.4808, 0.6803, 0.4808, 0.6803, 0.4559, 0.6629, 0.4559, 0.6629, 0.5555, 0.6083, 0.5555, 0.6037, 0.5507, 0.6675, 0.5507, 0.6629, 0.4559, 0.6803, 0.4559, 0.6879, 0.4511, 0.6675, 0.4511, 0.6083, 0.5306, 0.6629, 0.5306, 0.6629, 0.5057, 0.6083, 0.5057, 0.6803, 0.5057, 0.6803, 0.5057, 0.6879, 0.5009, 0.6879, 0.5009, 0.6083, 0.4808, 0.6629, 0.4808, 0.6629, 0.4559, 0.6083, 0.4559, 0.6083, 0.431, 0.5908, 0.431, 0.5832, 0.4358, 0.6037, 0.4358, 0.5908, 0.4808, 0.5908, 0.4808, 0.5832, 0.4856, 0.5832, 0.4856, 0.6803, 0.5555, 0.6803, 0.5555, 0.6879, 0.5507, 0.6879, 0.5507, 0.6803, 0.4808, 0.6629, 0.4808, 0.6675, 0.4856, 0.6879, 0.4856, 0.5908, 0.5057, 0.6083, 0.5057, 0.6037, 0.5009, 0.5832, 0.5009, 0.6675, 0.5507, 0.6879, 0.5507, 0.6879, 0.5354, 0.6675, 0.5354, 0.6083, 0.431, 0.6629, 0.431, 0.6675, 0.4358, 0.6037, 0.4358, 0.5908, 0.4559, 0.5908, 0.4559, 0.5832, 0.4511, 0.5832, 0.4511, 0.5832, 0.5507, 0.5832, 0.5507, 0.5832, 0.5354, 0.5832, 0.5354, 0.6675, 0.4856, 0.6675, 0.5009, 0.6879, 0.5009, 0.6879, 0.4856, 0.6803, 0.5555, 0.6629, 0.5555, 0.6675, 0.5507, 0.6879, 0.5507, 0.5832, 0.5354, 0.6037, 0.5354, 0.6037, 0.5507, 0.5832, 0.5507, 0.6037, 0.4511, 0.5832, 0.4511, 0.5832, 0.4358, 0.6037, 0.4358, 0.5908, 0.5057, 0.5908, 0.5057, 0.5832, 0.5009, 0.5832, 0.5009, 0.6879, 0.5507, 0.6675, 0.5507, 0.6675, 0.5354, 0.6879, 0.5354, 0.5908, 0.4808, 0.6083, 0.4808, 0.6037, 0.4856, 0.5832, 0.4856, 0.6083, 0.5555, 0.5908, 0.5555, 0.5832, 0.5507, 0.6037, 0.5507, 0.5832, 0.4511, 0.5832, 0.4511, 0.5832, 0.4358, 0.5832, 0.4358, 0.6803, 0.4559, 0.6629, 0.4559, 0.6675, 0.4511, 0.6879, 0.4511, 0.6803, 0.5306, 0.6803, 0.5306, 0.6879, 0.5354, 0.6879, 0.5354, 0.6629, 0.4808, 0.6083, 0.4808, 0.6037, 0.4856, 0.6675, 0.4856, 0.5908, 0.5555, 0.6083, 0.5555, 0.6037, 0.5507, 0.5832, 0.5507, 0.6803, 0.5057, 0.6629, 0.5057, 0.6675, 0.5009, 0.6879, 0.5009, 0.6083, 0.5057, 0.5908, 0.5057, 0.5832, 0.5009, 0.6037, 0.5009, 0.6629, 0.431, 0.6083, 0.431, 0.6037, 0.4358, 0.6675, 0.4358, 0.6083, 0.4559, 0.6629, 0.4559, 0.6675, 0.4511, 0.6037, 0.4511, 0.5908, 0.4559, 0.6083, 0.4559, 0.6037, 0.4511, 0.5832, 0.4511, 0.6629, 0.5057, 0.6803, 0.5057, 0.6879, 0.5009, 0.6675, 0.5009, 0.6675, 0.4511, 0.6037, 0.4511, 0.6037, 0.4358, 0.6675, 0.4358, 0.5908, 0.431, 0.6083, 0.431, 0.6037, 0.4358, 0.5832, 0.4358, 0.6879, 0.4511, 0.6675, 0.4511, 0.6675, 0.4358, 0.6879, 0.4358, 0.6629, 0.5306, 0.6803, 0.5306, 0.6879, 0.5354, 0.6675, 0.5354, 0.6675, 0.5009, 0.6037, 0.5009, 0.6037, 0.4856, 0.6675, 0.4856, 0.5832, 0.5009, 0.5832, 0.5009, 0.5832, 0.4856, 0.5832, 0.4856, 0.6083, 0.4808, 0.5908, 0.4808, 0.5832, 0.4856, 0.6037, 0.4856, 0.6037, 0.5354, 0.5832, 0.5354, 0.5832, 0.5507, 0.6037, 0.5507, 0.6803, 0.5306, 0.6629, 0.5306, 0.6675, 0.5354, 0.6879, 0.5354, 0.6879, 0.4511, 0.6879, 0.4511, 0.6879, 0.4358, 0.6879, 0.4358, 0.6629, 0.431, 0.6803, 0.431, 0.6879, 0.4358, 0.6675, 0.4358, 0.5832, 0.4511, 0.6037, 0.4511, 0.6037, 0.4358, 0.5832, 0.4358, 0.5908, 0.5306, 0.5908, 0.5306, 0.5832, 0.5354, 0.5832, 0.5354, 0.6879, 0.5009, 0.6879, 0.5009, 0.6879, 0.4856, 0.6879, 0.4856, 0.6675, 0.5507, 0.6037, 0.5507, 0.6037, 0.5354, 0.6675, 0.5354, 0.6037, 0.4511, 0.6675, 0.4511, 0.6675, 0.4358, 0.6037, 0.4358, 0.6083, 0.4559, 0.5908, 0.4559, 0.5832, 0.4511, 0.6037, 0.4511, 0.6083, 0.5306, 0.5908, 0.5306, 0.5832, 0.5354, 0.6037, 0.5354, 0.6629, 0.4808, 0.6803, 0.4808, 0.6879, 0.4856, 0.6675, 0.4856, 0.6037, 0.5009, 0.6675, 0.5009, 0.6675, 0.4856, 0.6037, 0.4856, 0.6037, 0.5009, 0.5832, 0.5009, 0.5832, 0.4856, 0.6037, 0.4856, 0.02727, 0.2673, 0.02727, 0.5185, 0.2785, 0.5185, 0.2785, 0.2673, 0.02727, 0.2671, 0.2785, 0.2671, 0.2785, 0.01588, 0.02727, 0.01588, 0.4661, 0.2297, 0.4661, 0.3153, 0.4906, 0.3153, 0.4906, 0.2297, 0.4661, 0.7629, 0.4661, 0.8276, 0.4906, 0.8276, 0.4906, 0.7629, 0.4661, 0.7629, 0.4906, 0.7629, 0.4906, 0.5388, 0.4661, 0.5388, 0.4661, 0.2297, 0.4906, 0.2297, 0.4906, 0.005606, 0.4661, 0.005606, 0.4906, 0.4532, 0.4906, 0.4062, 0.4661, 0.4062, 0.4661, 0.4532, 0.4906, 0.5388, 0.4906, 0.4532, 0.4661, 0.4532, 0.4661, 0.5388, 0.2785, 0.2671, 0.3582, 0.2137, 0.3582, 0.06928, 0.2785, 0.01588, 0.2785, 0.5185, 0.3582, 0.4651, 0.3582, 0.3207, 0.2785, 0.2673, 0.4661, 0.4062, 0.4906, 0.4062, 0.4906, 0.3623, 0.4661, 0.3623, 0.3582, 0.2137, 0.3807, 0.1661, 0.3807, 0.1169, 0.3582, 0.06928, 0.4661, 0.3153, 0.4661, 0.3623, 0.4906, 0.3623, 0.4906, 0.3153, 0.3582, 0.4651, 0.3807, 0.4175, 0.3807, 0.3682, 0.3582, 0.3207, 0.4661, 0.9251, 0.4906, 0.9251, 0.4906, 0.8276, 0.4661, 0.8276, 0.4906, 0.9898, 0.4906, 0.9251, 0.4661, 0.9251, 0.4661, 0.9898, 0.02727, 0.01588, 0.01233, 0.08684, 0.01233, 0.1962, 0.02727, 0.2671, 0.02727, 0.2673, 0.01233, 0.3382, 0.01233, 0.4475, 0.02727, 0.5185, 0.6797, 0.9659, 0.7098, 0.9659, 0.6833, 0.9884, 0.6797, 0.9659, 0.6833, 0.9884, 0.6639, 0.9884, 0.599, 0.9659, 0.6722, 0.9659, 0.6591, 0.9884, 0.6121, 0.9884, 0.5915, 0.9659, 0.599, 0.9659, 0.6121, 0.9884, 0.6072, 0.9884, 0.5879, 0.9884, 0.5915, 0.9659, 0.6072, 0.9884, 0.6722, 0.9659, 0.6797, 0.9659, 0.6639, 0.9884, 0.6591, 0.9884, 0.6722, 0.9659, 0.599, 0.9659, 0.6121, 0.9884, 0.6591, 0.9884])
me_circle_001.use_remesh_preserve_volume = False
me_circle_001.use_remesh_preserve_attributes = False
me_circle_001.use_mirror_vertex_groups = False
me_circle_001.update()
me_circle = bpy.data.meshes.new('Circle')
me_circle.from_pydata([(-2.141e-08, 0.767, 0.0), (-0.2935, 0.7086, 0.0), (-0.4261, 0.6377, 0.0), (-0.5424, 0.5424, 0.0), (-0.7086, 0.2935, 0.0), (-0.7523, 0.1496, 0.0), (-0.767, 1.198e-07, 0.0), (-0.7086, -0.2935, 0.0), (-0.6377, -0.4261, 0.0), (-0.5424, -0.5424, 0.0), (-0.2935, -0.7086, 0.0), (-0.1496, -0.7523, 0.0), (2.285e-07, -0.767, 0.0), (0.2935, -0.7086, 0.0), (0.4261, -0.6377, 0.0), (0.5424, -0.5424, 0.0), (0.7086, -0.2935, 0.0), (0.7523, -0.1496, 0.0), (0.767, 8.025e-07, 0.0), (0.7086, 0.2935, 0.0), (0.6377, 0.4261, 0.0), (0.5424, 0.5424, 0.0), (0.2935, 0.7086, 0.0), (0.1496, 0.7523, 0.0), (-1.251e-08, 0.8906, 0.0), (-0.1737, 0.8735, 0.0), (-0.3408, 0.8228, 0.0), (-0.6297, 0.6297, 0.0), (-0.7405, 0.4948, 0.0), (-0.8228, 0.3408, 0.0), (-0.8906, 9.355e-08, 0.0), (-0.8735, -0.1737, 0.0), (-0.8228, -0.3408, 0.0), (-0.6297, -0.6297, 0.0), (-0.4948, -0.7405, 0.0), (-0.3408, -0.8228, 0.0), (2.777e-07, -0.8906, 0.0), (0.1737, -0.8735, 0.0), (0.3408, -0.8228, 0.0), (0.6298, -0.6297, 0.0), (0.7405, -0.4948, 0.0), (0.8228, -0.3408, 0.0), (0.8906, 8.863e-07, 0.0), (0.8735, 0.1737, 0.0), (0.8228, 0.3408, 0.0), (0.6297, 0.6298, 0.0), (0.4948, 0.7405, 0.0), (0.3408, 0.8228, 0.0), (-0.09018, 0.4533, 1.606), (-5.896e-08, 0.4622, 1.606), (-0.1769, 0.427, 1.606), (-0.2568, 0.3843, 1.606), (-0.3268, 0.3268, 1.606), (-0.3843, 0.2568, 1.606), (-0.427, 0.1769, 1.606), (-0.4533, 0.09018, 1.606), (-0.4622, 1.929e-07, 1.606), (-0.4533, -0.09018, 1.606), (-0.427, -0.1769, 1.606), (-0.3843, -0.2568, 1.606), (-0.3268, -0.3268, 1.606), (-0.2568, -0.3843, 1.606), (-0.1769, -0.427, 1.606), (-0.09018, -0.4533, 1.606), (9.166e-08, -0.4622, 1.606), (0.09018, -0.4533, 1.606), (0.1769, -0.427, 1.606), (0.2568, -0.3843, 1.606), (0.3268, -0.3268, 1.606), (0.3843, -0.2568, 1.606), (0.427, -0.1769, 1.606), (0.4533, -0.09017, 1.606), (0.4622, 6.043e-07, 1.606), (0.4533, 0.09018, 1.606), (0.427, 0.1769, 1.606), (0.3843, 0.2568, 1.606), (0.3268, 0.3268, 1.606), (0.2568, 0.3843, 1.606), (0.1769, 0.427, 1.606), (0.09017, 0.4533, 1.606), (-0.1047, 0.5264, 1.606), (-5.359e-08, 0.5367, 1.606), (-0.2054, 0.4959, 1.606), (-0.4463, 0.2982, 1.606), (-0.3795, 0.3795, 1.606), (-0.4959, 0.2054, 1.606), (-0.5264, -0.1047, 1.606), (-0.5367, 1.77e-07, 1.606), (-0.4959, -0.2054, 1.606), (-0.2982, -0.4463, 1.606), (-0.3795, -0.3795, 1.606), (-0.2054, -0.4959, 1.606), (0.1047, -0.5264, 1.606), (1.213e-07, -0.5367, 1.606), (0.2054, -0.4959, 1.606), (0.4463, -0.2982, 1.606), (0.3795, -0.3795, 1.606), (0.4959, -0.2054, 1.606), (0.5264, 0.1047, 1.606), (0.5367, 6.548e-07, 1.606), (0.4959, 0.2054, 1.606), (0.2982, 0.4463, 1.606), (0.3795, 0.3795, 1.606), (0.2054, 0.4959, 1.606), (-0.09018, 0.4533, 1.693), (-5.896e-08, 0.4622, 1.693), (-0.1769, 0.427, 1.693), (-0.2568, 0.3843, 1.693), (-0.3268, 0.3268, 1.693), (-0.3843, 0.2568, 1.693), (-0.427, 0.1769, 1.693), (-0.4533, 0.09018, 1.693), (-0.4622, 1.929e-07, 1.693), (-0.4533, -0.09018, 1.693), (-0.427, -0.1769, 1.693), (-0.3843, -0.2568, 1.693), (-0.3268, -0.3268, 1.693), (-0.2568, -0.3843, 1.693), (-0.1769, -0.427, 1.693), (-0.09018, -0.4533, 1.693), (9.166e-08, -0.4622, 1.693), (0.09018, -0.4533, 1.693), (0.1769, -0.427, 1.693), (0.2568, -0.3843, 1.693), (0.3268, -0.3268, 1.693), (0.3843, -0.2568, 1.693), (0.427, -0.1769, 1.693), (0.4533, -0.09017, 1.693), (0.4622, 6.043e-07, 1.693), (0.4533, 0.09018, 1.693), (0.427, 0.1769, 1.693), (0.3843, 0.2568, 1.693), (0.3268, 0.3268, 1.693), (0.2568, 0.3843, 1.693), (0.1769, 0.427, 1.693), (0.09017, 0.4533, 1.693), (-0.1047, 0.5264, 1.693), (-5.359e-08, 0.5367, 1.693), (-0.2054, 0.4959, 1.693), (-0.4463, 0.2982, 1.693), (-0.3795, 0.3795, 1.693), (-0.4959, 0.2054, 1.693), (-0.5264, -0.1047, 1.693), (-0.5367, 1.77e-07, 1.693), (-0.4959, -0.2054, 1.693), (-0.2982, -0.4463, 1.693), (-0.3795, -0.3795, 1.693), (-0.2054, -0.4959, 1.693), (0.1047, -0.5264, 1.693), (1.213e-07, -0.5367, 1.693), (0.2054, -0.4959, 1.693), (0.4463, -0.2982, 1.693), (0.3795, -0.3795, 1.693), (0.4959, -0.2054, 1.693), (0.5264, 0.1047, 1.693), (0.5367, 6.548e-07, 1.693), (0.4959, 0.2054, 1.693), (0.2982, 0.4463, 1.693), (0.3795, 0.3795, 1.693), (0.2054, 0.4959, 1.693), (-0.09018, 0.4533, 1.789), (-5.896e-08, 0.4622, 1.789), (-0.1769, 0.427, 1.789), (-0.2568, 0.3843, 1.789), (-0.3268, 0.3268, 1.789), (-0.3843, 0.2568, 1.789), (-0.427, 0.1769, 1.789), (-0.4533, 0.09018, 1.789), (-0.4622, 1.929e-07, 1.789), (-0.4533, -0.09018, 1.789), (-0.427, -0.1769, 1.789), (-0.3843, -0.2568, 1.789), (-0.3268, -0.3268, 1.789), (-0.2568, -0.3843, 1.789), (-0.1769, -0.427, 1.789), (-0.09018, -0.4533, 1.789), (9.166e-08, -0.4622, 1.789), (0.09018, -0.4533, 1.789), (0.1769, -0.427, 1.789), (0.2568, -0.3843, 1.789), (0.3268, -0.3268, 1.789), (0.3843, -0.2568, 1.789), (0.427, -0.1769, 1.789), (0.4533, -0.09017, 1.789), (0.4622, 6.043e-07, 1.789), (0.4533, 0.09018, 1.789), (0.427, 0.1769, 1.789), (0.3843, 0.2568, 1.789), (0.3268, 0.3268, 1.789), (0.2568, 0.3843, 1.789), (0.1769, 0.427, 1.789), (0.09017, 0.4533, 1.789), (-0.09148, 0.4599, 1.789), (-6.431e-08, 0.4689, 1.789), (-0.1794, 0.4332, 1.789), (-0.3899, 0.2605, 1.789), (-0.3316, 0.3316, 1.789), (-0.4332, 0.1794, 1.789), (-0.4599, -0.09148, 1.789), (-0.4689, 1.922e-07, 1.789), (-0.4332, -0.1794, 1.789), (-0.2605, -0.3899, 1.789), (-0.3316, -0.3316, 1.789), (-0.1794, -0.4332, 1.789), (0.09148, -0.4599, 1.789), (8.847e-08, -0.4689, 1.789), (0.1794, -0.4332, 1.789), (0.3899, -0.2605, 1.789), (0.3316, -0.3316, 1.789), (0.4332, -0.1794, 1.789), (0.4599, 0.09148, 1.789), (0.4689, 6.095e-07, 1.789), (0.4332, 0.1794, 1.789), (0.2605, 0.3899, 1.789), (0.3316, 0.3316, 1.789), (0.1794, 0.4332, 1.789), (-0.07513, 0.3777, 1.789), (-6.295e-08, 0.3851, 1.789), (-0.1474, 0.3558, 1.789), (-0.214, 0.3202, 1.789), (-0.2723, 0.2723, 1.789), (-0.3202, 0.214, 1.789), (-0.3558, 0.1474, 1.789), (-0.3777, 0.07513, 1.789), (-0.3851, 2.14e-07, 1.789), (-0.3777, -0.07513, 1.789), (-0.3558, -0.1474, 1.789), (-0.3202, -0.214, 1.789), (-0.2723, -0.2723, 1.789), (-0.214, -0.3202, 1.789), (-0.1474, -0.3558, 1.789), (-0.07513, -0.3777, 1.789), (6.254e-08, -0.3851, 1.789), (0.07513, -0.3777, 1.789), (0.1474, -0.3558, 1.789), (0.214, -0.3202, 1.789), (0.2723, -0.2723, 1.789), (0.3202, -0.214, 1.789), (0.3558, -0.1474, 1.789), (0.3777, -0.07513, 1.789), (0.3851, 5.568e-07, 1.789), (0.3777, 0.07513, 1.789), (0.3558, 0.1474, 1.789), (0.3202, 0.214, 1.789), (0.2723, 0.2723, 1.789), (0.214, 0.3202, 1.789), (0.1474, 0.3558, 1.789), (0.07513, 0.3777, 1.789), (-0.07513, 0.3777, 1.821), (-6.295e-08, 0.3851, 1.821), (-0.1474, 0.3558, 1.821), (-0.214, 0.3202, 1.821), (-0.2723, 0.2723, 1.821), (-0.3202, 0.214, 1.821), (-0.3558, 0.1474, 1.821), (-0.3777, 0.07513, 1.821), (-0.3851, 2.14e-07, 1.821), (-0.3777, -0.07513, 1.821), (-0.3558, -0.1474, 1.821), (-0.3202, -0.214, 1.821), (-0.2723, -0.2723, 1.821), (-0.214, -0.3202, 1.821), (-0.1474, -0.3558, 1.821), (-0.07513, -0.3777, 1.821), (6.254e-08, -0.3851, 1.821), (0.07513, -0.3777, 1.821), (0.1474, -0.3558, 1.821), (0.214, -0.3202, 1.821), (0.2723, -0.2723, 1.821), (0.3202, -0.214, 1.821), (0.3558, -0.1474, 1.821), (0.3777, -0.07513, 1.821), (0.3851, 5.568e-07, 1.821), (0.3777, 0.07513, 1.821), (0.3558, 0.1474, 1.821), (0.3202, 0.214, 1.821), (0.2723, 0.2723, 1.821), (0.214, 0.3202, 1.821), (0.1474, 0.3558, 1.821), (0.07513, 0.3777, 1.821)], [], [(49, 105, 135, 79), (58, 114, 144, 88), (52, 53, 109, 108), (79, 135, 134, 78), (52, 108, 107, 51), (77, 78, 134, 133), (93, 149, 120, 64), (51, 107, 106, 50), (76, 77, 133, 132), (50, 106, 138, 82), (48, 50, 106, 104), (76, 132, 131, 75), (49, 48, 104, 105), (75, 131, 130, 74), (87, 143, 112, 56), (73, 74, 130, 129), (16, 70, 97, 41), (44, 100, 98, 43), (15, 68, 67, 14), (46, 101, 102, 45), (47, 103, 101, 46), (17, 71, 70, 16), (22, 78, 103, 47), (18, 72, 71, 17), (24, 81, 49, 0), (30, 87, 56, 6), (20, 75, 74, 19), (21, 76, 75, 20), (1, 50, 82, 26), (2, 51, 50, 1), (36, 93, 64, 12), (3, 52, 51, 2), (23, 79, 78, 22), (7, 58, 88, 32), (0, 49, 79, 23), (42, 99, 72, 18), (25, 80, 81, 24), (5, 55, 54, 4), (26, 82, 80, 25), (6, 56, 55, 5), (13, 66, 94, 38), (28, 83, 84, 27), (19, 74, 100, 44), (29, 85, 83, 28), (27, 84, 52, 3), (31, 86, 87, 30), (8, 59, 58, 7), (32, 88, 86, 31), (9, 60, 59, 8), (33, 90, 60, 9), (34, 89, 90, 33), (35, 91, 89, 34), (4, 54, 85, 29), (37, 92, 93, 36), (11, 63, 62, 10), (39, 96, 68, 15), (38, 94, 92, 37), (12, 64, 63, 11), (40, 95, 96, 39), (10, 62, 91, 35), (41, 97, 95, 40), (45, 102, 76, 21), (43, 98, 99, 42), (14, 67, 66, 13), (112, 168, 167, 111), (138, 194, 192, 136), (111, 167, 166, 110), (136, 192, 193, 137), (155, 211, 184, 128), (109, 110, 166, 165), (105, 161, 191, 135), (114, 170, 200, 144), (108, 109, 165, 164), (135, 191, 190, 134), (108, 164, 163, 107), (133, 134, 190, 189), (149, 205, 176, 120), (107, 163, 162, 106), (132, 133, 189, 188), (106, 162, 194, 138), (53, 54, 110, 109), (99, 155, 128, 72), (80, 136, 137, 81), (55, 111, 110, 54), (82, 138, 136, 80), (56, 112, 111, 55), (66, 122, 150, 94), (83, 139, 140, 84), (56, 57, 113, 112), (74, 130, 156, 100), (85, 141, 139, 83), (57, 58, 114, 113), (84, 140, 108, 52), (86, 142, 143, 87), (59, 115, 114, 58), (88, 144, 142, 86), (60, 116, 115, 59), (90, 146, 116, 60), (89, 145, 146, 90), (60, 61, 117, 116), (91, 147, 145, 89), (61, 62, 118, 117), (54, 110, 141, 85), (92, 148, 149, 93), (63, 119, 118, 62), (96, 152, 124, 68), (94, 150, 148, 92), (64, 120, 119, 63), (95, 151, 152, 96), (64, 65, 121, 120), (62, 118, 147, 91), (97, 153, 151, 95), (65, 66, 122, 121), (102, 158, 132, 76), (98, 154, 155, 99), (67, 123, 122, 66), (70, 126, 153, 97), (100, 156, 154, 98), (68, 124, 123, 67), (101, 157, 158, 102), (68, 69, 125, 124), (103, 159, 157, 101), (69, 70, 126, 125), (71, 127, 126, 70), (78, 134, 159, 103), (72, 128, 127, 71), (81, 137, 105, 49), (72, 73, 129, 128), (189, 213, 215, 190), (161, 193, 192, 160), (168, 199, 198, 169), (160, 192, 194, 162), (176, 205, 204, 177), (169, 198, 200, 170), (184, 211, 210, 185), (177, 204, 206, 178), (185, 210, 212, 186), (164, 196, 195, 165), (172, 202, 201, 173), (165, 195, 197, 166), (180, 208, 207, 181), (173, 201, 203, 174), (188, 214, 213, 189), (181, 207, 209, 182), (122, 178, 206, 150), (139, 195, 196, 140), (112, 113, 169, 168), (130, 186, 212, 156), (141, 197, 195, 139), (113, 114, 170, 169), (140, 196, 164, 108), (142, 198, 199, 143), (115, 171, 170, 114), (144, 200, 198, 142), (116, 172, 171, 115), (146, 202, 172, 116), (145, 201, 202, 146), (116, 117, 173, 172), (147, 203, 201, 145), (117, 118, 174, 173), (110, 166, 197, 141), (148, 204, 205, 149), (119, 175, 174, 118), (152, 208, 180, 124), (150, 206, 204, 148), (120, 176, 175, 119), (151, 207, 208, 152), (120, 121, 177, 176), (118, 174, 203, 147), (153, 209, 207, 151), (121, 122, 178, 177), (158, 214, 188, 132), (154, 210, 211, 155), (123, 179, 178, 122), (126, 182, 209, 153), (156, 212, 210, 154), (124, 180, 179, 123), (157, 213, 214, 158), (124, 125, 181, 180), (159, 215, 213, 157), (125, 126, 182, 181), (127, 183, 182, 126), (134, 190, 215, 159), (128, 184, 183, 127), (137, 193, 161, 105), (128, 129, 185, 184), (129, 130, 186, 185), (143, 199, 168, 112), (131, 187, 186, 130), (105, 104, 160, 161), (132, 188, 187, 131), (104, 106, 162, 160), (184, 240, 239, 183), (171, 227, 226, 170), (184, 185, 241, 240), (172, 228, 227, 171), (185, 186, 242, 241), (172, 173, 229, 228), (187, 243, 242, 186), (173, 174, 230, 229), (161, 160, 216, 217), (188, 244, 243, 187), (175, 231, 230, 174), (160, 162, 218, 216), (189, 245, 244, 188), (176, 232, 231, 175), (163, 219, 218, 162), (190, 246, 245, 189), (176, 177, 233, 232), (164, 220, 219, 163), (191, 247, 246, 190), (177, 178, 234, 233), (165, 221, 220, 164), (161, 217, 247, 191), (179, 235, 234, 178), (166, 222, 221, 165), (180, 236, 235, 179), (167, 223, 222, 166), (180, 181, 237, 236), (168, 224, 223, 167), (181, 182, 238, 237), (168, 169, 225, 224), (183, 239, 238, 182), (169, 170, 226, 225), (227, 259, 258, 226), (240, 241, 273, 272), (228, 260, 259, 227), (241, 242, 274, 273), (228, 229, 261, 260), (243, 275, 274, 242), (229, 230, 262, 261), (217, 216, 248, 249), (244, 276, 275, 243), (231, 263, 262, 230), (216, 218, 250, 248), (245, 277, 276, 244), (232, 264, 263, 231), (219, 251, 250, 218), (246, 278, 277, 245), (232, 233, 265, 264), (220, 252, 251, 219), (247, 279, 278, 246), (233, 234, 266, 265), (221, 253, 252, 220), (217, 249, 279, 247), (235, 267, 266, 234), (222, 254, 253, 221), (236, 268, 267, 235), (223, 255, 254, 222), (236, 237, 269, 268), (224, 256, 255, 223), (237, 238, 270, 269), (224, 225, 257, 256), (239, 271, 270, 238), (225, 226, 258, 257), (240, 272, 271, 239)])
me_circle.polygons.foreach_set('use_smooth', [True] * 256)
_k = set([(48, 49), (48, 50), (49, 79), (49, 81), (50, 51), (50, 82), (51, 52), (52, 53), (52, 84), (53, 54), (54, 55), (54, 85), (55, 56), (56, 57), (56, 87), (57, 58), (58, 59), (58, 88), (59, 60), (60, 61), (60, 90), (61, 62), (62, 63), (62, 91), (63, 64), (64, 65), (64, 93), (65, 66), (66, 67), (66, 94), (67, 68), (68, 69), (68, 96), (69, 70), (70, 71), (70, 97), (71, 72), (72, 73), (72, 99), (73, 74), (74, 75), (74, 100), (75, 76), (76, 77), (76, 102), (77, 78), (78, 79), (78, 103), (80, 81), (80, 82), (83, 84), (83, 85), (86, 87), (86, 88), (89, 90), (89, 91), (92, 93), (92, 94), (95, 96), (95, 97), (98, 99), (98, 100), (101, 102), (101, 103)])
me_circle.attributes.new('sharp_edge', 'BOOLEAN', 'EDGE').data.foreach_set('value', [ (min(e.vertices), max(e.vertices)) in _k for e in me_circle.edges])
_uv = me_circle.uv_layers.new(name='UVMap')
_uv.uv.foreach_set('vector', [0.3246, 0.9413, 0.3246, 0.9606, 0.3108, 0.9606, 0.3108, 0.9413, 0.02131, 0.9413, 0.02131, 0.9606, 0.02131, 0.9606, 0.02131, 0.9413, 0.3797, 0.9413, 0.3935, 0.9413, 0.3935, 0.9606, 0.3797, 0.9606, 0.3108, 0.9413, 0.3108, 0.9606, 0.297, 0.9606, 0.297, 0.9413, 0.3797, 0.9413, 0.3797, 0.9606, 0.3659, 0.9606, 0.3659, 0.9413, 0.2832, 0.9413, 0.297, 0.9413, 0.297, 0.9606, 0.2832, 0.9606, 0.104, 0.9413, 0.104, 0.9606, 0.104, 0.9606, 0.104, 0.9413, 0.3659, 0.9413, 0.3659, 0.9606, 0.3521, 0.9606, 0.3521, 0.9413, 0.2694, 0.9413, 0.2832, 0.9413, 0.2832, 0.9606, 0.2694, 0.9606, 0.3521, 0.9413, 0.3521, 0.9606, 0.3521, 0.9606, 0.3521, 0.9413, 0.3384, 0.9413, 0.3521, 0.9413, 0.3521, 0.9606, 0.3384, 0.9606, 0.2694, 0.9413, 0.2694, 0.9606, 0.2557, 0.9606, 0.2557, 0.9413, 0.3246, 0.9413, 0.3384, 0.9413, 0.3384, 0.9606, 0.3246, 0.9606, 0.2557, 0.9413, 0.2557, 0.9606, 0.2419, 0.9606, 0.2419, 0.9413, 0.4349, 0.9413, 0.4349, 0.9606, 0.4349, 0.9606, 0.4349, 0.9413, 0.2281, 0.9413, 0.2419, 0.9413, 0.2419, 0.9606, 0.2281, 0.9606, 0.1867, 0.5871, 0.1867, 0.9413, 0.1867, 0.9413, 0.1867, 0.5871, 0.2419, 0.5871, 0.2419, 0.9413, 0.2281, 0.9413, 0.2281, 0.5871, 0.1592, 0.5871, 0.1592, 0.9413, 0.1454, 0.9413, 0.1454, 0.5871, 0.2832, 0.5871, 0.2832, 0.9413, 0.2694, 0.9413, 0.2694, 0.5871, 0.297, 0.5871, 0.297, 0.9413, 0.2832, 0.9413, 0.2832, 0.5871, 0.2005, 0.5871, 0.2005, 0.9413, 0.1867, 0.9413, 0.1867, 0.5871, 0.297, 0.5871, 0.297, 0.9413, 0.297, 0.9413, 0.297, 0.5871, 0.2143, 0.5871, 0.2143, 0.9413, 0.2005, 0.9413, 0.2005, 0.5871, 0.3246, 0.5871, 0.3246, 0.9413, 0.3246, 0.9413, 0.3246, 0.5871, 0.4349, 0.5871, 0.4349, 0.9413, 0.4349, 0.9413, 0.4349, 0.5871, 0.2557, 0.5871, 0.2557, 0.9413, 0.2419, 0.9413, 0.2419, 0.5871, 0.2694, 0.5871, 0.2694, 0.9413, 0.2557, 0.9413, 0.2557, 0.5871, 0.3521, 0.5871, 0.3521, 0.9413, 0.3521, 0.9413, 0.3521, 0.5871, 0.3659, 0.5871, 0.3659, 0.9413, 0.3521, 0.9413, 0.3521, 0.5871, 0.104, 0.5871, 0.104, 0.9413, 0.104, 0.9413, 0.104, 0.5871, 0.3797, 0.5871, 0.3797, 0.9413, 0.3659, 0.9413, 0.3659, 0.5871, 0.3108, 0.5871, 0.3108, 0.9413, 0.297, 0.9413, 0.297, 0.5871, 0.02131, 0.5871, 0.02131, 0.9413, 0.02131, 0.9413, 0.02131, 0.5871, 0.3246, 0.5871, 0.3246, 0.9413, 0.3108, 0.9413, 0.3108, 0.5871, 0.2143, 0.5871, 0.2143, 0.9413, 0.2143, 0.9413, 0.2143, 0.5871, 0.3384, 0.5871, 0.3384, 0.9413, 0.3246, 0.9413, 0.3246, 0.5871, 0.4211, 0.5871, 0.4211, 0.9413, 0.4073, 0.9413, 0.4073, 0.5871, 0.3521, 0.5871, 0.3521, 0.9413, 0.3384, 0.9413, 0.3384, 0.5871, 0.4349, 0.5871, 0.4349, 0.9413, 0.4211, 0.9413, 0.4211, 0.5871, 0.1316, 0.5871, 0.1316, 0.9413, 0.1316, 0.9413, 0.1316, 0.5871, 0.3935, 0.5871, 0.3935, 0.9413, 0.3797, 0.9413, 0.3797, 0.5871, 0.2419, 0.5871, 0.2419, 0.9413, 0.2419, 0.9413, 0.2419, 0.5871, 0.4073, 0.5871, 0.4073, 0.9413, 0.3935, 0.9413, 0.3935, 0.5871, 0.3797, 0.5871, 0.3797, 0.9413, 0.3797, 0.9413, 0.3797, 0.5871, 0.4486, 0.5871, 0.4486, 0.9413, 0.4349, 0.9413, 0.4349, 0.5871, 0.03509, 0.5871, 0.03509, 0.9413, 0.02131, 0.9413, 0.02131, 0.5871, 0.02131, 0.5871, 0.02131, 0.9413, 0.007522, 0.9413, 0.007523, 0.5871, 0.04888, 0.5871, 0.04888, 0.9413, 0.03509, 0.9413, 0.03509, 0.5871, 0.04888, 0.5871, 0.04888, 0.9413, 0.04888, 0.9413, 0.04888, 0.5871, 0.06266, 0.5871, 0.06266, 0.9413, 0.04888, 0.9413, 0.04888, 0.5871, 0.07645, 0.5871, 0.07645, 0.9413, 0.06266, 0.9413, 0.06266, 0.5871, 0.4073, 0.5871, 0.4073, 0.9413, 0.4073, 0.9413, 0.4073, 0.5871, 0.1178, 0.5871, 0.1178, 0.9413, 0.104, 0.9413, 0.104, 0.5871, 0.09023, 0.5871, 0.09023, 0.9413, 0.07645, 0.9413, 0.07645, 0.5871, 0.1592, 0.5871, 0.1592, 0.9413, 0.1592, 0.9413, 0.1592, 0.5871, 0.1316, 0.5871, 0.1316, 0.9413, 0.1178, 0.9413, 0.1178, 0.5871, 0.104, 0.5871, 0.104, 0.9413, 0.09023, 0.9413, 0.09023, 0.5871, 0.1729, 0.5871, 0.1729, 0.9413, 0.1592, 0.9413, 0.1592, 0.5871, 0.07645, 0.5871, 0.07645, 0.9413, 0.07645, 0.9413, 0.07645, 0.5871, 0.1867, 0.5871, 0.1867, 0.9413, 0.1729, 0.9413, 0.1729, 0.5871, 0.2694, 0.5871, 0.2694, 0.9413, 0.2694, 0.9413, 0.2694, 0.5871, 0.2281, 0.5871, 0.2281, 0.9413, 0.2143, 0.9413, 0.2143, 0.5871, 0.1454, 0.5871, 0.1454, 0.9413, 0.1316, 0.9413, 0.1316, 0.5871, 0.4349, 0.9606, 0.4349, 0.9818, 0.4211, 0.9818, 0.4211, 0.9606, 0.3521, 0.9606, 0.3521, 0.9818, 0.3384, 0.9818, 0.3384, 0.9606, 0.4211, 0.9606, 0.4211, 0.9818, 0.4073, 0.9818, 0.4073, 0.9606, 0.3384, 0.9606, 0.3384, 0.9818, 0.3246, 0.9818, 0.3246, 0.9606, 0.2143, 0.9606, 0.2143, 0.9818, 0.2143, 0.9818, 0.2143, 0.9606, 0.3935, 0.9606, 0.4073, 0.9606, 0.4073, 0.9818, 0.3935, 0.9818, 0.3246, 0.9606, 0.3246, 0.9818, 0.3108, 0.9818, 0.3108, 0.9606, 0.02131, 0.9606, 0.02131, 0.9818, 0.02131, 0.9818, 0.02131, 0.9606, 0.3797, 0.9606, 0.3935, 0.9606, 0.3935, 0.9818, 0.3797, 0.9818, 0.3108, 0.9606, 0.3108, 0.9818, 0.297, 0.9818, 0.297, 0.9606, 0.3797, 0.9606, 0.3797, 0.9818, 0.3659, 0.9818, 0.3659, 0.9606, 0.2832, 0.9606, 0.297, 0.9606, 0.297, 0.9818, 0.2832, 0.9818, 0.104, 0.9606, 0.104, 0.9818, 0.104, 0.9818, 0.104, 0.9606, 0.3659, 0.9606, 0.3659, 0.9818, 0.3521, 0.9818, 0.3521, 0.9606, 0.2694, 0.9606, 0.2832, 0.9606, 0.2832, 0.9818, 0.2694, 0.9818, 0.3521, 0.9606, 0.3521, 0.9818, 0.3521, 0.9818, 0.3521, 0.9606, 0.3935, 0.9413, 0.4073, 0.9413, 0.4073, 0.9606, 0.3935, 0.9606, 0.2143, 0.9413, 0.2143, 0.9606, 0.2143, 0.9606, 0.2143, 0.9413, 0.3384, 0.9413, 0.3384, 0.9606, 0.3246, 0.9606, 0.3246, 0.9413, 0.4211, 0.9413, 0.4211, 0.9606, 0.4073, 0.9606, 0.4073, 0.9413, 0.3521, 0.9413, 0.3521, 0.9606, 0.3384, 0.9606, 0.3384, 0.9413, 0.4349, 0.9413, 0.4349, 0.9606, 0.4211, 0.9606, 0.4211, 0.9413, 0.1316, 0.9413, 0.1316, 0.9606, 0.1316, 0.9606, 0.1316, 0.9413, 0.3935, 0.9413, 0.3935, 0.9606, 0.3797, 0.9606, 0.3797, 0.9413, 0.4349, 0.9413, 0.4486, 0.9413, 0.4486, 0.9606, 0.4349, 0.9606, 0.2419, 0.9413, 0.2419, 0.9606, 0.2419, 0.9606, 0.2419, 0.9413, 0.4073, 0.9413, 0.4073, 0.9606, 0.3935, 0.9606, 0.3935, 0.9413, 0.007522, 0.9413, 0.02131, 0.9413, 0.02131, 0.9606, 0.007522, 0.9606, 0.3797, 0.9413, 0.3797, 0.9606, 0.3797, 0.9606, 0.3797, 0.9413, 0.4486, 0.9413, 0.4486, 0.9606, 0.4349, 0.9606, 0.4349, 0.9413, 0.03509, 0.9413, 0.03509, 0.9606, 0.02131, 0.9606, 0.02131, 0.9413, 0.02131, 0.9413, 0.02131, 0.9606, 0.007522, 0.9606, 0.007522, 0.9413, 0.04888, 0.9413, 0.04888, 0.9606, 0.03509, 0.9606, 0.03509, 0.9413, 0.04888, 0.9413, 0.04888, 0.9606, 0.04888, 0.9606, 0.04888, 0.9413, 0.06266, 0.9413, 0.06266, 0.9606, 0.04888, 0.9606, 0.04888, 0.9413, 0.04888, 0.9413, 0.06266, 0.9413, 0.06266, 0.9606, 0.04888, 0.9606, 0.07645, 0.9413, 0.07645, 0.9606, 0.06266, 0.9606, 0.06266, 0.9413, 0.06266, 0.9413, 0.07645, 0.9413, 0.07645, 0.9606, 0.06266, 0.9606, 0.4073, 0.9413, 0.4073, 0.9606, 0.4073, 0.9606, 0.4073, 0.9413, 0.1178, 0.9413, 0.1178, 0.9606, 0.104, 0.9606, 0.104, 0.9413, 0.09023, 0.9413, 0.09023, 0.9606, 0.07645, 0.9606, 0.07645, 0.9413, 0.1592, 0.9413, 0.1592, 0.9606, 0.1592, 0.9606, 0.1592, 0.9413, 0.1316, 0.9413, 0.1316, 0.9606, 0.1178, 0.9606, 0.1178, 0.9413, 0.104, 0.9413, 0.104, 0.9606, 0.09023, 0.9606, 0.09023, 0.9413, 0.1729, 0.9413, 0.1729, 0.9606, 0.1592, 0.9606, 0.1592, 0.9413, 0.104, 0.9413, 0.1178, 0.9413, 0.1178, 0.9606, 0.104, 0.9606, 0.07645, 0.9413, 0.07645, 0.9606, 0.07645, 0.9606, 0.07645, 0.9413, 0.1867, 0.9413, 0.1867, 0.9606, 0.1729, 0.9606, 0.1729, 0.9413, 0.1178, 0.9413, 0.1316, 0.9413, 0.1316, 0.9606, 0.1178, 0.9606, 0.2694, 0.9413, 0.2694, 0.9606, 0.2694, 0.9606, 0.2694, 0.9413, 0.2281, 0.9413, 0.2281, 0.9606, 0.2143, 0.9606, 0.2143, 0.9413, 0.1454, 0.9413, 0.1454, 0.9606, 0.1316, 0.9606, 0.1316, 0.9413, 0.1867, 0.9413, 0.1867, 0.9606, 0.1867, 0.9606, 0.1867, 0.9413, 0.2419, 0.9413, 0.2419, 0.9606, 0.2281, 0.9606, 0.2281, 0.9413, 0.1592, 0.9413, 0.1592, 0.9606, 0.1454, 0.9606, 0.1454, 0.9413, 0.2832, 0.9413, 0.2832, 0.9606, 0.2694, 0.9606, 0.2694, 0.9413, 0.1592, 0.9413, 0.1729, 0.9413, 0.1729, 0.9606, 0.1592, 0.9606, 0.297, 0.9413, 0.297, 0.9606, 0.2832, 0.9606, 0.2832, 0.9413, 0.1729, 0.9413, 0.1867, 0.9413, 0.1867, 0.9606, 0.1729, 0.9606, 0.2005, 0.9413, 0.2005, 0.9606, 0.1867, 0.9606, 0.1867, 0.9413, 0.297, 0.9413, 0.297, 0.9606, 0.297, 0.9606, 0.297, 0.9413, 0.2143, 0.9413, 0.2143, 0.9606, 0.2005, 0.9606, 0.2005, 0.9413, 0.3246, 0.9413, 0.3246, 0.9606, 0.3246, 0.9606, 0.3246, 0.9413, 0.2143, 0.9413, 0.2281, 0.9413, 0.2281, 0.9606, 0.2143, 0.9606, 0.2832, 0.9818, 0.2832, 0.9818, 0.297, 0.9818, 0.297, 0.9818, 0.3246, 0.9818, 0.3246, 0.9818, 0.3384, 0.9818, 0.3384, 0.9818, 0.4349, 0.9818, 0.4349, 0.9818, 0.4486, 0.9818, 0.4486, 0.9818, 0.3384, 0.9818, 0.3384, 0.9818, 0.3521, 0.9818, 0.3521, 0.9818, 0.104, 0.9818, 0.104, 0.9818, 0.1178, 0.9818, 0.1178, 0.9818, 0.007522, 0.9818, 0.007522, 0.9818, 0.02131, 0.9818, 0.02131, 0.9818, 0.2143, 0.9818, 0.2143, 0.9818, 0.2281, 0.9818, 0.2281, 0.9818, 0.1178, 0.9818, 0.1178, 0.9818, 0.1316, 0.9818, 0.1316, 0.9818, 0.2281, 0.9818, 0.2281, 0.9818, 0.2419, 0.9818, 0.2419, 0.9818, 0.3797, 0.9818, 0.3797, 0.9818, 0.3935, 0.9818, 0.3935, 0.9818, 0.04888, 0.9818, 0.04888, 0.9818, 0.06266, 0.9818, 0.06266, 0.9818, 0.3935, 0.9818, 0.3935, 0.9818, 0.4073, 0.9818, 0.4073, 0.9818, 0.1592, 0.9818, 0.1592, 0.9818, 0.1729, 0.9818, 0.1729, 0.9818, 0.06266, 0.9818, 0.06266, 0.9818, 0.07645, 0.9818, 0.07645, 0.9818, 0.2694, 0.9818, 0.2694, 0.9818, 0.2832, 0.9818, 0.2832, 0.9818, 0.1729, 0.9818, 0.1729, 0.9818, 0.1867, 0.9818, 0.1867, 0.9818, 0.1316, 0.9606, 0.1316, 0.9818, 0.1316, 0.9818, 0.1316, 0.9606, 0.3935, 0.9606, 0.3935, 0.9818, 0.3797, 0.9818, 0.3797, 0.9606, 0.4349, 0.9606, 0.4486, 0.9606, 0.4486, 0.9818, 0.4349, 0.9818, 0.2419, 0.9606, 0.2419, 0.9818, 0.2419, 0.9818, 0.2419, 0.9606, 0.4073, 0.9606, 0.4073, 0.9818, 0.3935, 0.9818, 0.3935, 0.9606, 0.007522, 0.9606, 0.02131, 0.9606, 0.02131, 0.9818, 0.007522, 0.9818, 0.3797, 0.9606, 0.3797, 0.9818, 0.3797, 0.9818, 0.3797, 0.9606, 0.4486, 0.9606, 0.4486, 0.9818, 0.4349, 0.9818, 0.4349, 0.9606, 0.03509, 0.9606, 0.03509, 0.9818, 0.02131, 0.9818, 0.02131, 0.9606, 0.02131, 0.9606, 0.02131, 0.9818, 0.007522, 0.9818, 0.007522, 0.9606, 0.04888, 0.9606, 0.04888, 0.9818, 0.03509, 0.9818, 0.03509, 0.9606, 0.04888, 0.9606, 0.04888, 0.9818, 0.04888, 0.9818, 0.04888, 0.9606, 0.06266, 0.9606, 0.06266, 0.9818, 0.04888, 0.9818, 0.04888, 0.9606, 0.04888, 0.9606, 0.06266, 0.9606, 0.06266, 0.9818, 0.04888, 0.9818, 0.07645, 0.9606, 0.07645, 0.9818, 0.06266, 0.9818, 0.06266, 0.9606, 0.06266, 0.9606, 0.07645, 0.9606, 0.07645, 0.9818, 0.06266, 0.9818, 0.4073, 0.9606, 0.4073, 0.9818, 0.4073, 0.9818, 0.4073, 0.9606, 0.1178, 0.9606, 0.1178, 0.9818, 0.104, 0.9818, 0.104, 0.9606, 0.09023, 0.9606, 0.09023, 0.9818, 0.07645, 0.9818, 0.07645, 0.9606, 0.1592, 0.9606, 0.1592, 0.9818, 0.1592, 0.9818, 0.1592, 0.9606, 0.1316, 0.9606, 0.1316, 0.9818, 0.1178, 0.9818, 0.1178, 0.9606, 0.104, 0.9606, 0.104, 0.9818, 0.09023, 0.9818, 0.09023, 0.9606, 0.1729, 0.9606, 0.1729, 0.9818, 0.1592, 0.9818, 0.1592, 0.9606, 0.104, 0.9606, 0.1178, 0.9606, 0.1178, 0.9818, 0.104, 0.9818, 0.07645, 0.9606, 0.07645, 0.9818, 0.07645, 0.9818, 0.07645, 0.9606, 0.1867, 0.9606, 0.1867, 0.9818, 0.1729, 0.9818, 0.1729, 0.9606, 0.1178, 0.9606, 0.1316, 0.9606, 0.1316, 0.9818, 0.1178, 0.9818, 0.2694, 0.9606, 0.2694, 0.9818, 0.2694, 0.9818, 0.2694, 0.9606, 0.2281, 0.9606, 0.2281, 0.9818, 0.2143, 0.9818, 0.2143, 0.9606, 0.1454, 0.9606, 0.1454, 0.9818, 0.1316, 0.9818, 0.1316, 0.9606, 0.1867, 0.9606, 0.1867, 0.9818, 0.1867, 0.9818, 0.1867, 0.9606, 0.2419, 0.9606, 0.2419, 0.9818, 0.2281, 0.9818, 0.2281, 0.9606, 0.1592, 0.9606, 0.1592, 0.9818, 0.1454, 0.9818, 0.1454, 0.9606, 0.2832, 0.9606, 0.2832, 0.9818, 0.2694, 0.9818, 0.2694, 0.9606, 0.1592, 0.9606, 0.1729, 0.9606, 0.1729, 0.9818, 0.1592, 0.9818, 0.297, 0.9606, 0.297, 0.9818, 0.2832, 0.9818, 0.2832, 0.9606, 0.1729, 0.9606, 0.1867, 0.9606, 0.1867, 0.9818, 0.1729, 0.9818, 0.2005, 0.9606, 0.2005, 0.9818, 0.1867, 0.9818, 0.1867, 0.9606, 0.297, 0.9606, 0.297, 0.9818, 0.297, 0.9818, 0.297, 0.9606, 0.2143, 0.9606, 0.2143, 0.9818, 0.2005, 0.9818, 0.2005, 0.9606, 0.3246, 0.9606, 0.3246, 0.9818, 0.3246, 0.9818, 0.3246, 0.9606, 0.2143, 0.9606, 0.2281, 0.9606, 0.2281, 0.9818, 0.2143, 0.9818, 0.2281, 0.9606, 0.2419, 0.9606, 0.2419, 0.9818, 0.2281, 0.9818, 0.4349, 0.9606, 0.4349, 0.9818, 0.4349, 0.9818, 0.4349, 0.9606, 0.2557, 0.9606, 0.2557, 0.9818, 0.2419, 0.9818, 0.2419, 0.9606, 0.3246, 0.9606, 0.3384, 0.9606, 0.3384, 0.9818, 0.3246, 0.9818, 0.2694, 0.9606, 0.2694, 0.9818, 0.2557, 0.9818, 0.2557, 0.9606, 0.3384, 0.9606, 0.3521, 0.9606, 0.3521, 0.9818, 0.3384, 0.9818, 0.2143, 0.9818, 0.2143, 0.9818, 0.2005, 0.9818, 0.2005, 0.9818, 0.03509, 0.9818, 0.03509, 0.9818, 0.02131, 0.9818, 0.02131, 0.9818, 0.2143, 0.9818, 0.2281, 0.9818, 0.2281, 0.9818, 0.2143, 0.9818, 0.04888, 0.9818, 0.04888, 0.9818, 0.03509, 0.9818, 0.03509, 0.9818, 0.2281, 0.9818, 0.2419, 0.9818, 0.2419, 0.9818, 0.2281, 0.9818, 0.04888, 0.9818, 0.06266, 0.9818, 0.06266, 0.9818, 0.04888, 0.9818, 0.2557, 0.9818, 0.2557, 0.9818, 0.2419, 0.9818, 0.2419, 0.9818, 0.06266, 0.9818, 0.07645, 0.9818, 0.07645, 0.9818, 0.06266, 0.9818, 0.3246, 0.9818, 0.3384, 0.9818, 0.3384, 0.9818, 0.3246, 0.9818, 0.2694, 0.9818, 0.2694, 0.9818, 0.2557, 0.9818, 0.2557, 0.9818, 0.09023, 0.9818, 0.09023, 0.9818, 0.07645, 0.9818, 0.07645, 0.9818, 0.3384, 0.9818, 0.3521, 0.9818, 0.3521, 0.9818, 0.3384, 0.9818, 0.2832, 0.9818, 0.2832, 0.9818, 0.2694, 0.9818, 0.2694, 0.9818, 0.104, 0.9818, 0.104, 0.9818, 0.09023, 0.9818, 0.09023, 0.9818, 0.3659, 0.9818, 0.3659, 0.9818, 0.3521, 0.9818, 0.3521, 0.9818, 0.297, 0.9818, 0.297, 0.9818, 0.2832, 0.9818, 0.2832, 0.9818, 0.104, 0.9818, 0.1178, 0.9818, 0.1178, 0.9818, 0.104, 0.9818, 0.3797, 0.9818, 0.3797, 0.9818, 0.3659, 0.9818, 0.3659, 0.9818, 0.3108, 0.9818, 0.3108, 0.9818, 0.297, 0.9818, 0.297, 0.9818, 0.1178, 0.9818, 0.1316, 0.9818, 0.1316, 0.9818, 0.1178, 0.9818, 0.3935, 0.9818, 0.3935, 0.9818, 0.3797, 0.9818, 0.3797, 0.9818, 0.3246, 0.9818, 0.3246, 0.9818, 0.3108, 0.9818, 0.3108, 0.9818, 0.1454, 0.9818, 0.1454, 0.9818, 0.1316, 0.9818, 0.1316, 0.9818, 0.4073, 0.9818, 0.4073, 0.9818, 0.3935, 0.9818, 0.3935, 0.9818, 0.1592, 0.9818, 0.1592, 0.9818, 0.1454, 0.9818, 0.1454, 0.9818, 0.4211, 0.9818, 0.4211, 0.9818, 0.4073, 0.9818, 0.4073, 0.9818, 0.1592, 0.9818, 0.1729, 0.9818, 0.1729, 0.9818, 0.1592, 0.9818, 0.4349, 0.9818, 0.4349, 0.9818, 0.4211, 0.9818, 0.4211, 0.9818, 0.1729, 0.9818, 0.1867, 0.9818, 0.1867, 0.9818, 0.1729, 0.9818, 0.4349, 0.9818, 0.4486, 0.9818, 0.4486, 0.9818, 0.4349, 0.9818, 0.2005, 0.9818, 0.2005, 0.9818, 0.1867, 0.9818, 0.1867, 0.9818, 0.007522, 0.9818, 0.02131, 0.9818, 0.02131, 0.9818, 0.007522, 0.9818, 0.03509, 0.9818, 0.03509, 0.9889, 0.02131, 0.9889, 0.02131, 0.9818, 0.2143, 0.9818, 0.2281, 0.9818, 0.2281, 0.9889, 0.2143, 0.9889, 0.04888, 0.9818, 0.04888, 0.9889, 0.03509, 0.9889, 0.03509, 0.9818, 0.2281, 0.9818, 0.2419, 0.9818, 0.2419, 0.9889, 0.2281, 0.9889, 0.04888, 0.9818, 0.06266, 0.9818, 0.06266, 0.9889, 0.04888, 0.9889, 0.2557, 0.9818, 0.2557, 0.9889, 0.2419, 0.9889, 0.2419, 0.9818, 0.06266, 0.9818, 0.07645, 0.9818, 0.07645, 0.9889, 0.06266, 0.9889, 0.3246, 0.9818, 0.3384, 0.9818, 0.3384, 0.9889, 0.3246, 0.9889, 0.2694, 0.9818, 0.2694, 0.9889, 0.2557, 0.9889, 0.2557, 0.9818, 0.09023, 0.9818, 0.09023, 0.9889, 0.07645, 0.9889, 0.07645, 0.9818, 0.3384, 0.9818, 0.3521, 0.9818, 0.3521, 0.9889, 0.3384, 0.9889, 0.2832, 0.9818, 0.2832, 0.9889, 0.2694, 0.9889, 0.2694, 0.9818, 0.104, 0.9818, 0.104, 0.9889, 0.09023, 0.9889, 0.09023, 0.9818, 0.3659, 0.9818, 0.3659, 0.9889, 0.3521, 0.9889, 0.3521, 0.9818, 0.297, 0.9818, 0.297, 0.9889, 0.2832, 0.9889, 0.2832, 0.9818, 0.104, 0.9818, 0.1178, 0.9818, 0.1178, 0.9889, 0.104, 0.9889, 0.3797, 0.9818, 0.3797, 0.9889, 0.3659, 0.9889, 0.3659, 0.9818, 0.3108, 0.9818, 0.3108, 0.9889, 0.297, 0.9889, 0.297, 0.9818, 0.1178, 0.9818, 0.1316, 0.9818, 0.1316, 0.9889, 0.1178, 0.9889, 0.3935, 0.9818, 0.3935, 0.9889, 0.3797, 0.9889, 0.3797, 0.9818, 0.3246, 0.9818, 0.3246, 0.9889, 0.3108, 0.9889, 0.3108, 0.9818, 0.1454, 0.9818, 0.1454, 0.9889, 0.1316, 0.9889, 0.1316, 0.9818, 0.4073, 0.9818, 0.4073, 0.9889, 0.3935, 0.9889, 0.3935, 0.9818, 0.1592, 0.9818, 0.1592, 0.9889, 0.1454, 0.9889, 0.1454, 0.9818, 0.4211, 0.9818, 0.4211, 0.9889, 0.4073, 0.9889, 0.4073, 0.9818, 0.1592, 0.9818, 0.1729, 0.9818, 0.1729, 0.9889, 0.1592, 0.9889, 0.4349, 0.9818, 0.4349, 0.9889, 0.4211, 0.9889, 0.4211, 0.9818, 0.1729, 0.9818, 0.1867, 0.9818, 0.1867, 0.9889, 0.1729, 0.9889, 0.4349, 0.9818, 0.4486, 0.9818, 0.4486, 0.9889, 0.4349, 0.9889, 0.2005, 0.9818, 0.2005, 0.9889, 0.1867, 0.9889, 0.1867, 0.9818, 0.007522, 0.9818, 0.02131, 0.9818, 0.02131, 0.9889, 0.007522, 0.9889, 0.2143, 0.9818, 0.2143, 0.9889, 0.2005, 0.9889, 0.2005, 0.9818])
me_circle.use_remesh_preserve_volume = False
me_circle.use_remesh_preserve_attributes = False
me_circle.use_mirror_vertex_groups = False
me_circle.update()

# ---- objects
ob_circle_001 = bpy.data.objects.new('Circle.001', me_circle_001)
ob_circle = bpy.data.objects.new('Circle', me_circle)
ob_lamp = bpy.data.objects.new('Lamp', light_lamp)
ob_camera = bpy.data.objects.new('Camera', cam_camera)

# ---- transforms, parenting, visibility, modifiers, constraints
ob_circle_001.location = (0.0, 0.0, 0.0)
ob_circle_001.lineart.crease_threshold = 0.0
_m = ob_circle_001.modifiers.new('Auto Smooth', 'NODES')
_m.node_group = ng_auto_smooth
_gi = [s.identifier for s in ng_auto_smooth.interface.items_tree if s.item_type == 'SOCKET' and s.in_out == 'INPUT']
_m[_gi[1]] = 0.2618  # Angle
ob_circle.location = (0.0, 0.0, 0.0)
ob_circle.lineart.crease_threshold = 0.0
_m = ob_circle.modifiers.new('Auto Smooth', 'NODES')
_m.node_group = ng_auto_smooth
_gi = [s.identifier for s in ng_auto_smooth.interface.items_tree if s.item_type == 'SOCKET' and s.in_out == 'INPUT']
_m[_gi[1]] = 0.2618  # Angle
ob_lamp.location = (4.076, 1.005, 5.904)
ob_lamp.rotation_euler = (0.6503, 0.05522, 1.866)
ob_lamp.lock_rotations_4d = False
ob_lamp.empty_display_type = 'ARROWS'
ob_lamp.color = (0.0, 0.0, 0.0, 0.0)
ob_lamp.lineart.crease_threshold = 0.0
ob_camera.location = (7.481, -6.508, 5.344)
ob_camera.rotation_euler = (1.109, 0.0, 0.8149)
ob_camera.lock_rotations_4d = False
ob_camera.empty_display_type = 'ARROWS'
ob_camera.color = (0.0, 0.0, 0.0, 0.0)
ob_camera.display_type = 'WIRE'
ob_camera.lineart.crease_threshold = 0.0

# ---- collection membership
col_collection_1.objects.link(ob_circle_001)
col_collection_1.objects.link(ob_circle)
col_collection_1.objects.link(ob_lamp)
col_collection_1.objects.link(ob_camera)

# ---- scene / render settings (as saved in the file)
scene.camera = ob_camera
scene.frame_start = 1; scene.frame_end = 250; scene.frame_set(0)
scene.render.engine = 'BLENDER_EEVEE_NEXT'
scene.render.resolution_percentage = 50
scene.render.dither_intensity = 0.0
scene.cycles.use_denoising = False
scene.cycles.samples = 128
scene.cycles.sampling_pattern = 'TABULATED_SOBOL'
scene.cycles.use_adaptive_sampling = False
scene.cycles.use_light_tree = False
scene.cycles.blur_glossy = 0.0
scene.cycles.sample_clamp_indirect = 0.0
scene.view_settings.view_transform = 'Standard'
bpy.context.view_layer.update()
